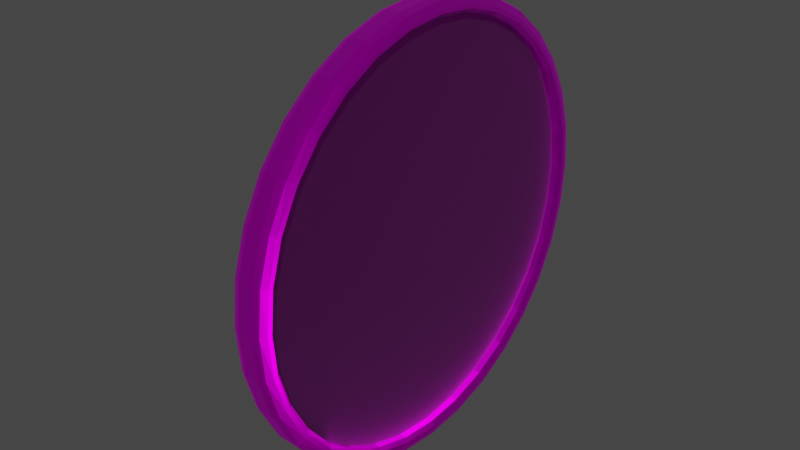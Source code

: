 # Source: shield.blend  (saved by Blender 4.0.36; exported with 4.5.12 LTS)
import bpy
from mathutils import Matrix  # noqa: F401  (used for matrix-valued properties, if any)

bpy.ops.wm.read_factory_settings(use_empty=True)
scene = bpy.context.scene
scene.name = 'Scene'

# ---- collections
col_collection = bpy.data.collections.new('Collection'); scene.collection.children.link(col_collection)

# ---- images (referenced by path relative to the original .blend; pixels are not part of the script)
import os
ASSET_DIR = os.environ.get("B2B_ASSET_DIR", "")  # directory of the original .blend (textures are referenced by path, not embedded)
HERE = os.path.dirname(os.path.abspath(__file__))  # packed textures are extracted next to this script under _unpacked/

def load_image(name, relpath, width, height, colorspace="sRGB"):
    """Load a texture the original file referenced (path relative to the .blend, or extracted next to this script)."""
    p = next((c for c in (os.path.join(HERE, relpath), os.path.join(ASSET_DIR, relpath)) if relpath and os.path.exists(c)), "")
    if p:
        img = bpy.data.images.load(p, check_existing=True)
        img.name = name
    else:  # same state as the original file: an image datablock whose file is absent (Cycles renders it pink)
        img = bpy.data.images.new(name, width, height)
        img.source = "FILE"
        img.filepath = "//" + (relpath or name)
    img.colorspace_settings.name = colorspace
    return img
img_weathered_planks_diff_2k_jpg = load_image('weathered_planks_diff_2k.jpg', 'textures/weathered_planks_diff_2k.jpg', 1024, 1024, 'sRGB')
img_weathered_planks_nor_gl_2k_jpg = load_image('weathered_planks_nor_gl_2k.jpg', 'textures/weathered_planks_nor_gl_2k.jpg', 1024, 1024, 'sRGB')
img_rusty_metal_sheet_nor_gl_2k_jpg = load_image('rusty_metal_sheet_nor_gl_2k.jpg', 'textures/rusty_metal_sheet_nor_gl_2k.jpg', 1024, 1024, 'sRGB')
img_rusty_metal_sheet_diff_2k_jpg = load_image('rusty_metal_sheet_diff_2k.jpg', 'textures/rusty_metal_sheet_diff_2k.jpg', 1024, 1024, 'sRGB')

# ---- materials (node trees are filled in below, after node groups)
mat_weathered_brown_planks = bpy.data.materials.new('weathered_brown_planks')
mat_weathered_brown_planks.displacement_method = 'DISPLACEMENT'
mat_metal = bpy.data.materials.new('Metal')
mat_metal.displacement_method = 'BOTH'

# ---- material node trees
mat_weathered_brown_planks.use_nodes = True; mat_weathered_brown_planks.node_tree.nodes.clear()
_N = mat_weathered_brown_planks.node_tree.nodes; _L = mat_weathered_brown_planks.node_tree.links
n0 = _N.new('ShaderNodeOutputMaterial'); n0.name = 'Material Output'; n0.location = (293, 211)
n1 = _N.new('ShaderNodeTexCoord'); n1.name = 'Texture Coordinate'; n1.location = (-762, 196)
n2 = _N.new('ShaderNodeMapping'); n2.name = 'Mapping'; n2.location = (-582, 196)
n3 = _N.new('ShaderNodeTexImage'); n3.name = 'Image Texture'; n3.location = (-388, 217)
n3.image = img_weathered_planks_diff_2k_jpg
n4 = _N.new('ShaderNodeBsdfPrincipled'); n4.name = 'Principled BSDF'; n4.location = (-16, 204)
n4.inputs[2].default_value = 0.8073
n4.inputs[3].default_value = 1.45
n5 = _N.new('ShaderNodeTexImage'); n5.name = 'Image Texture.001'; n5.location = (-415, -152)
n5.image = img_weathered_planks_nor_gl_2k_jpg
n6 = _N.new('ShaderNodeNormalMap'); n6.name = 'Normal Map'; n6.location = (-146, -156)
_L.new(n1.outputs[2], n2.inputs[0])
_L.new(n4.outputs[0], n0.inputs[0])
_L.new(n3.outputs[0], n4.inputs[0])
_L.new(n2.outputs[0], n3.inputs[0])
_L.new(n2.outputs[0], n5.inputs[0])
_L.new(n5.outputs[0], n6.inputs[1])
_L.new(n6.outputs[0], n4.inputs[5])
n0.is_active_output = True
mat_metal.use_nodes = True; mat_metal.node_tree.nodes.clear()
_N = mat_metal.node_tree.nodes; _L = mat_metal.node_tree.links
n0 = _N.new('ShaderNodeOutputMaterial'); n0.name = 'Material Output'; n0.location = (664, 285)
n1 = _N.new('ShaderNodeBsdfPrincipled'); n1.name = 'Principled BSDF'; n1.location = (353, 288)
n1.inputs[1].default_value = 1.0
n1.inputs[2].default_value = 0.5327
n1.inputs[3].default_value = 1.45
n2 = _N.new('ShaderNodeTexImage'); n2.name = 'Image Texture.001'; n2.location = (-187, -55)
n2.image = img_rusty_metal_sheet_nor_gl_2k_jpg
n3 = _N.new('ShaderNodeNormalMap'); n3.name = 'Normal Map'; n3.location = (151, 9)
n4 = _N.new('ShaderNodeTexImage'); n4.name = 'Image Texture'; n4.location = (-171, 307)
n4.image = img_rusty_metal_sheet_diff_2k_jpg
_L.new(n1.outputs[0], n0.inputs[0])
_L.new(n2.outputs[0], n3.inputs[1])
_L.new(n3.outputs[0], n1.inputs[5])
_L.new(n4.outputs[0], n1.inputs[0])
n0.is_active_output = True

# ---- world
world_world = bpy.data.worlds.new('World'); scene.world = world_world
world_world.use_nodes = True; world_world.node_tree.nodes.clear()
_N = world_world.node_tree.nodes; _L = world_world.node_tree.links
n0 = _N.new('ShaderNodeOutputWorld'); n0.name = 'World Output'; n0.location = (300, 300)
n1 = _N.new('ShaderNodeBackground'); n1.name = 'Background'; n1.location = (10, 300)
n1.inputs[0].default_value = (0.05088, 0.05088, 0.05088, 1.0)
_L.new(n1.outputs[0], n0.inputs[0])
n0.is_active_output = True
world_world.color = (0.05088, 0.05088, 0.05088)
world_world.use_sun_shadow = False
world_world.sun_shadow_jitter_overblur = 0.0

# ---- meshes
me_cylinder = bpy.data.meshes.new('Cylinder')
me_cylinder.from_pydata([(0.0, 0.3687, -0.01134), (0.07193, 0.3616, -0.01134), (0.07193, 0.3616, 0.01134), (0.0, 0.3687, 0.01134), (0.1411, 0.3406, -0.01134), (0.1411, 0.3406, 0.01134), (0.2048, 0.3066, -0.01134), (0.2048, 0.3066, 0.01134), (0.2607, 0.2607, -0.01134), (0.2607, 0.2607, 0.01134), (0.3066, 0.2048, -0.01134), (0.3066, 0.2048, 0.01134), (0.3406, 0.1411, -0.01134), (0.3406, 0.1411, 0.01134), (0.3616, 0.07193, -0.01134), (0.3616, 0.07193, 0.01134), (0.3687, 0.0, -0.01134), (0.3687, 0.0, 0.01134), (0.3616, -0.07193, -0.01134), (0.3616, -0.07193, 0.01134), (0.3406, -0.1411, -0.01134), (0.3406, -0.1411, 0.01134), (0.3066, -0.2048, -0.01134), (0.3066, -0.2048, 0.01134), (0.2607, -0.2607, -0.01134), (0.2607, -0.2607, 0.01134), (0.2048, -0.3066, -0.01134), (0.2048, -0.3066, 0.01134), (0.1411, -0.3406, -0.01134), (0.1411, -0.3406, 0.01134), (0.07193, -0.3616, -0.01134), (0.07193, -0.3616, 0.01134), (0.0, -0.3687, -0.01134), (0.0, -0.3687, 0.01134), (-0.07193, -0.3616, -0.01134), (-0.07193, -0.3616, 0.01134), (-0.1411, -0.3406, -0.01134), (-0.1411, -0.3406, 0.01134), (-0.2048, -0.3066, -0.01134), (-0.2048, -0.3066, 0.01134), (-0.2607, -0.2607, -0.01134), (-0.2607, -0.2607, 0.01134), (-0.3066, -0.2048, -0.01134), (-0.3066, -0.2048, 0.01134), (-0.3406, -0.1411, -0.01134), (-0.3406, -0.1411, 0.01134), (-0.3616, -0.07193, -0.01134), (-0.3616, -0.07193, 0.01134), (-0.3687, 0.0, -0.01134), (-0.3687, 0.0, 0.01134), (-0.3616, 0.07193, -0.01134), (-0.3616, 0.07193, 0.01134), (-0.3406, 0.1411, -0.01134), (-0.3406, 0.1411, 0.01134), (-0.3066, 0.2048, -0.01134), (-0.3066, 0.2048, 0.01134), (-0.2607, 0.2607, -0.01134), (-0.2607, 0.2607, 0.01134), (-0.2048, 0.3066, -0.01134), (-0.2048, 0.3066, 0.01134), (-0.1411, 0.3406, -0.01134), (-0.1411, 0.3406, 0.01134), (-0.07193, 0.3616, -0.01134), (-0.07193, 0.3616, 0.01134), (0.0, 0.3834, -0.03), (0.0, 0.4, -0.01351), (0.0, 0.3951, -0.02517), (0.07804, 0.3923, -0.01351), (0.0748, 0.3761, -0.03), (0.07709, 0.3876, -0.02517), (0.0748, 0.3761, 0.03), (0.07804, 0.3923, 0.01351), (0.07709, 0.3876, 0.02517), (0.0, 0.4, 0.01351), (0.0, 0.3834, 0.03), (0.0, 0.3951, 0.02517), (0.1531, 0.3696, -0.01351), (0.1467, 0.3542, -0.03), (0.1512, 0.3651, -0.02517), (0.1467, 0.3542, 0.03), (0.1531, 0.3696, 0.01351), (0.1512, 0.3651, 0.02517), (0.2222, 0.3326, -0.01351), (0.213, 0.3188, -0.03), (0.2195, 0.3286, -0.02517), (0.213, 0.3188, 0.03), (0.2222, 0.3326, 0.01351), (0.2195, 0.3286, 0.02517), (0.2828, 0.2828, -0.01351), (0.2711, 0.2711, -0.03), (0.2794, 0.2794, -0.02517), (0.2711, 0.2711, 0.03), (0.2828, 0.2828, 0.01351), (0.2794, 0.2794, 0.02517), (0.3326, 0.2222, -0.01351), (0.3188, 0.213, -0.03), (0.3286, 0.2195, -0.02517), (0.3188, 0.213, 0.03), (0.3326, 0.2222, 0.01351), (0.3286, 0.2195, 0.02517), (0.3696, 0.1531, -0.01351), (0.3542, 0.1467, -0.03), (0.3651, 0.1512, -0.02517), (0.3542, 0.1467, 0.03), (0.3696, 0.1531, 0.01351), (0.3651, 0.1512, 0.02517), (0.3923, 0.07804, -0.01351), (0.3761, 0.0748, -0.03), (0.3876, 0.07709, -0.02517), (0.3761, 0.0748, 0.03), (0.3923, 0.07804, 0.01351), (0.3876, 0.07709, 0.02517), (0.4, 0.0, -0.01351), (0.3834, 0.0, -0.03), (0.3951, 0.0, -0.02517), (0.3834, 0.0, 0.03), (0.4, 0.0, 0.01351), (0.3951, 0.0, 0.02517), (0.3923, -0.07804, -0.01351), (0.3761, -0.0748, -0.03), (0.3876, -0.07709, -0.02517), (0.3761, -0.0748, 0.03), (0.3923, -0.07804, 0.01351), (0.3876, -0.07709, 0.02517), (0.3696, -0.1531, -0.01351), (0.3542, -0.1467, -0.03), (0.3651, -0.1512, -0.02517), (0.3542, -0.1467, 0.03), (0.3696, -0.1531, 0.01351), (0.3651, -0.1512, 0.02517), (0.3326, -0.2222, -0.01351), (0.3188, -0.213, -0.03), (0.3286, -0.2195, -0.02517), (0.3188, -0.213, 0.03), (0.3326, -0.2222, 0.01351), (0.3286, -0.2195, 0.02517), (0.2828, -0.2828, -0.01351), (0.2711, -0.2711, -0.03), (0.2794, -0.2794, -0.02517), (0.2711, -0.2711, 0.03), (0.2828, -0.2828, 0.01351), (0.2794, -0.2794, 0.02517), (0.2222, -0.3326, -0.01351), (0.213, -0.3188, -0.03), (0.2195, -0.3286, -0.02517), (0.213, -0.3188, 0.03), (0.2222, -0.3326, 0.01351), (0.2195, -0.3286, 0.02517), (0.1531, -0.3696, -0.01351), (0.1467, -0.3542, -0.03), (0.1512, -0.3651, -0.02517), (0.1467, -0.3542, 0.03), (0.1531, -0.3696, 0.01351), (0.1512, -0.3651, 0.02517), (0.07804, -0.3923, -0.01351), (0.0748, -0.3761, -0.03), (0.07709, -0.3876, -0.02517), (0.0748, -0.3761, 0.03), (0.07804, -0.3923, 0.01351), (0.07709, -0.3876, 0.02517), (0.0, -0.4, -0.01351), (0.0, -0.3834, -0.03), (0.0, -0.3951, -0.02517), (0.0, -0.3834, 0.03), (0.0, -0.4, 0.01351), (0.0, -0.3951, 0.02517), (-0.07804, -0.3923, -0.01351), (-0.0748, -0.3761, -0.03), (-0.07709, -0.3876, -0.02517), (-0.0748, -0.3761, 0.03), (-0.07804, -0.3923, 0.01351), (-0.07709, -0.3876, 0.02517), (-0.1531, -0.3696, -0.01351), (-0.1467, -0.3542, -0.03), (-0.1512, -0.3651, -0.02517), (-0.1467, -0.3542, 0.03), (-0.1531, -0.3696, 0.01351), (-0.1512, -0.3651, 0.02517), (-0.2222, -0.3326, -0.01351), (-0.213, -0.3188, -0.03), (-0.2195, -0.3286, -0.02517), (-0.213, -0.3188, 0.03), (-0.2222, -0.3326, 0.01351), (-0.2195, -0.3286, 0.02517), (-0.2828, -0.2828, -0.01351), (-0.2711, -0.2711, -0.03), (-0.2794, -0.2794, -0.02517), (-0.2711, -0.2711, 0.03), (-0.2828, -0.2828, 0.01351), (-0.2794, -0.2794, 0.02517), (-0.3326, -0.2222, -0.01351), (-0.3188, -0.213, -0.03), (-0.3286, -0.2195, -0.02517), (-0.3188, -0.213, 0.03), (-0.3326, -0.2222, 0.01351), (-0.3286, -0.2195, 0.02517), (-0.3696, -0.1531, -0.01351), (-0.3542, -0.1467, -0.03), (-0.3651, -0.1512, -0.02517), (-0.3542, -0.1467, 0.03), (-0.3696, -0.1531, 0.01351), (-0.3651, -0.1512, 0.02517), (-0.3923, -0.07804, -0.01351), (-0.3761, -0.0748, -0.03), (-0.3876, -0.07709, -0.02517), (-0.3761, -0.0748, 0.03), (-0.3923, -0.07804, 0.01351), (-0.3876, -0.07709, 0.02517), (-0.4, 0.0, -0.01351), (-0.3834, 0.0, -0.03), (-0.3951, 0.0, -0.02517), (-0.3834, 0.0, 0.03), (-0.4, 0.0, 0.01351), (-0.3951, 0.0, 0.02517), (-0.3923, 0.07804, -0.01351), (-0.3761, 0.0748, -0.03), (-0.3876, 0.07709, -0.02517), (-0.3761, 0.0748, 0.03), (-0.3923, 0.07804, 0.01351), (-0.3876, 0.07709, 0.02517), (-0.3696, 0.1531, -0.01351), (-0.3542, 0.1467, -0.03), (-0.3651, 0.1512, -0.02517), (-0.3542, 0.1467, 0.03), (-0.3696, 0.1531, 0.01351), (-0.3651, 0.1512, 0.02517), (-0.3326, 0.2222, -0.01351), (-0.3188, 0.213, -0.03), (-0.3286, 0.2195, -0.02517), (-0.3188, 0.213, 0.03), (-0.3326, 0.2222, 0.01351), (-0.3286, 0.2195, 0.02517), (-0.2828, 0.2828, -0.01351), (-0.2711, 0.2711, -0.03), (-0.2794, 0.2794, -0.02517), (-0.2711, 0.2711, 0.03), (-0.2828, 0.2828, 0.01351), (-0.2794, 0.2794, 0.02517), (-0.2222, 0.3326, -0.01351), (-0.213, 0.3188, -0.03), (-0.2195, 0.3286, -0.02517), (-0.213, 0.3188, 0.03), (-0.2222, 0.3326, 0.01351), (-0.2195, 0.3286, 0.02517), (-0.1531, 0.3696, -0.01351), (-0.1467, 0.3542, -0.03), (-0.1512, 0.3651, -0.02517), (-0.1467, 0.3542, 0.03), (-0.1531, 0.3696, 0.01351), (-0.1512, 0.3651, 0.02517), (-0.07804, 0.3923, -0.01351), (-0.0748, 0.3761, -0.03), (-0.07709, 0.3876, -0.02517), (-0.0748, 0.3761, 0.03), (-0.07804, 0.3923, 0.01351), (-0.07709, 0.3876, 0.02517), (0.0, 0.3687, -0.02315), (0.0, 0.3756, -0.03), (0.0, 0.3756, 0.03), (0.0, 0.3687, 0.02315), (0.07327, 0.3684, -0.03), (0.07193, 0.3616, -0.02315), (0.07193, 0.3616, 0.02315), (0.07327, 0.3684, 0.03), (0.1437, 0.347, -0.03), (0.1411, 0.3406, -0.02315), (0.1411, 0.3406, 0.02315), (0.1437, 0.347, 0.03), (0.2087, 0.3123, -0.03), (0.2048, 0.3066, -0.02315), (0.2048, 0.3066, 0.02315), (0.2087, 0.3123, 0.03), (0.2656, 0.2656, -0.03), (0.2607, 0.2607, -0.02315), (0.2607, 0.2607, 0.02315), (0.2656, 0.2656, 0.03), (0.3123, 0.2087, -0.03), (0.3066, 0.2048, -0.02315), (0.3066, 0.2048, 0.02315), (0.3123, 0.2087, 0.03), (0.347, 0.1437, -0.03), (0.3406, 0.1411, -0.02315), (0.3406, 0.1411, 0.02315), (0.347, 0.1437, 0.03), (0.3684, 0.07327, -0.03), (0.3616, 0.07193, -0.02315), (0.3616, 0.07193, 0.02315), (0.3684, 0.07327, 0.03), (0.3756, 0.0, -0.03), (0.3687, 0.0, -0.02315), (0.3687, 0.0, 0.02315), (0.3756, 0.0, 0.03), (0.3684, -0.07327, -0.03), (0.3616, -0.07193, -0.02315), (0.3616, -0.07193, 0.02315), (0.3684, -0.07327, 0.03), (0.347, -0.1437, -0.03), (0.3406, -0.1411, -0.02315), (0.3406, -0.1411, 0.02315), (0.347, -0.1437, 0.03), (0.3123, -0.2087, -0.03), (0.3066, -0.2048, -0.02315), (0.3066, -0.2048, 0.02315), (0.3123, -0.2087, 0.03), (0.2656, -0.2656, -0.03), (0.2607, -0.2607, -0.02315), (0.2607, -0.2607, 0.02315), (0.2656, -0.2656, 0.03), (0.2087, -0.3123, -0.03), (0.2048, -0.3066, -0.02315), (0.2048, -0.3066, 0.02315), (0.2087, -0.3123, 0.03), (0.1437, -0.347, -0.03), (0.1411, -0.3406, -0.02315), (0.1411, -0.3406, 0.02315), (0.1437, -0.347, 0.03), (0.07327, -0.3684, -0.03), (0.07193, -0.3616, -0.02315), (0.07193, -0.3616, 0.02315), (0.07327, -0.3684, 0.03), (0.0, -0.3756, -0.03), (0.0, -0.3687, -0.02315), (0.0, -0.3687, 0.02315), (0.0, -0.3756, 0.03), (-0.07327, -0.3684, -0.03), (-0.07193, -0.3616, -0.02315), (-0.07193, -0.3616, 0.02315), (-0.07327, -0.3684, 0.03), (-0.1437, -0.347, -0.03), (-0.1411, -0.3406, -0.02315), (-0.1411, -0.3406, 0.02315), (-0.1437, -0.347, 0.03), (-0.2087, -0.3123, -0.03), (-0.2048, -0.3066, -0.02315), (-0.2048, -0.3066, 0.02315), (-0.2087, -0.3123, 0.03), (-0.2656, -0.2656, -0.03), (-0.2607, -0.2607, -0.02315), (-0.2607, -0.2607, 0.02315), (-0.2656, -0.2656, 0.03), (-0.3123, -0.2087, -0.03), (-0.3066, -0.2048, -0.02315), (-0.3066, -0.2048, 0.02315), (-0.3123, -0.2087, 0.03), (-0.347, -0.1437, -0.03), (-0.3406, -0.1411, -0.02315), (-0.3406, -0.1411, 0.02315), (-0.347, -0.1437, 0.03), (-0.3684, -0.07327, -0.03), (-0.3616, -0.07193, -0.02315), (-0.3616, -0.07193, 0.02315), (-0.3684, -0.07327, 0.03), (-0.3756, 0.0, -0.03), (-0.3687, 0.0, -0.02315), (-0.3687, 0.0, 0.02315), (-0.3756, 0.0, 0.03), (-0.3684, 0.07327, -0.03), (-0.3616, 0.07193, -0.02315), (-0.3616, 0.07193, 0.02315), (-0.3684, 0.07327, 0.03), (-0.347, 0.1437, -0.03), (-0.3406, 0.1411, -0.02315), (-0.3406, 0.1411, 0.02315), (-0.347, 0.1437, 0.03), (-0.3123, 0.2087, -0.03), (-0.3066, 0.2048, -0.02315), (-0.3066, 0.2048, 0.02315), (-0.3123, 0.2087, 0.03), (-0.2656, 0.2656, -0.03), (-0.2607, 0.2607, -0.02315), (-0.2607, 0.2607, 0.02315), (-0.2656, 0.2656, 0.03), (-0.2087, 0.3123, -0.03), (-0.2048, 0.3066, -0.02315), (-0.2048, 0.3066, 0.02315), (-0.2087, 0.3123, 0.03), (-0.1437, 0.347, -0.03), (-0.1411, 0.3406, -0.02315), (-0.1411, 0.3406, 0.02315), (-0.1437, 0.347, 0.03), (-0.07327, 0.3684, -0.03), (-0.07193, 0.3616, -0.02315), (-0.07193, 0.3616, 0.02315), (-0.07327, 0.3684, 0.03)], [], [(250, 254, 73, 65), (266, 262, 2, 5), (270, 266, 5, 7), (274, 270, 7, 9), (278, 274, 9, 11), (282, 278, 11, 13), (286, 282, 13, 15), (290, 286, 15, 17), (294, 290, 17, 19), (298, 294, 19, 21), (302, 298, 21, 23), (306, 302, 23, 25), (310, 306, 25, 27), (314, 310, 27, 29), (318, 314, 29, 31), (322, 318, 31, 33), (326, 322, 33, 35), (330, 326, 35, 37), (334, 330, 37, 39), (338, 334, 39, 41), (342, 338, 41, 43), (346, 342, 43, 45), (350, 346, 45, 47), (354, 350, 47, 49), (358, 354, 49, 51), (362, 358, 51, 53), (366, 362, 53, 55), (370, 366, 55, 57), (374, 370, 57, 59), (378, 374, 59, 61), (296, 292, 119, 125), (382, 378, 61, 63), (381, 256, 0, 62), (348, 344, 197, 203), (65, 73, 71, 67), (265, 269, 6, 4), (259, 382, 63, 3), (258, 263, 70, 74), (269, 273, 8, 6), (82, 86, 92, 88), (273, 277, 10, 8), (88, 92, 98, 94), (277, 281, 12, 10), (94, 98, 104, 100), (281, 285, 14, 12), (100, 104, 110, 106), (285, 289, 16, 14), (106, 110, 116, 112), (289, 293, 18, 16), (112, 116, 122, 118), (293, 297, 20, 18), (118, 122, 128, 124), (297, 301, 22, 20), (124, 128, 134, 130), (301, 305, 24, 22), (130, 134, 140, 136), (305, 309, 26, 24), (136, 140, 146, 142), (309, 313, 28, 26), (142, 146, 152, 148), (313, 317, 30, 28), (148, 152, 158, 154), (317, 321, 32, 30), (154, 158, 164, 160), (321, 325, 34, 32), (160, 164, 170, 166), (325, 329, 36, 34), (166, 170, 176, 172), (329, 333, 38, 36), (172, 176, 182, 178), (333, 337, 40, 38), (178, 182, 188, 184), (337, 341, 42, 40), (184, 188, 194, 190), (341, 345, 44, 42), (190, 194, 200, 196), (345, 349, 46, 44), (196, 200, 206, 202), (349, 353, 48, 46), (202, 206, 212, 208), (353, 357, 50, 48), (208, 212, 218, 214), (357, 361, 52, 50), (214, 218, 224, 220), (361, 365, 54, 52), (220, 224, 230, 226), (365, 369, 56, 54), (226, 230, 236, 232), (369, 373, 58, 56), (232, 236, 242, 238), (373, 377, 60, 58), (238, 242, 248, 244), (377, 381, 62, 60), (244, 248, 254, 250), (67, 71, 80, 76), (76, 80, 86, 82), (2, 3, 63, 61, 59, 57, 55, 53, 51, 49, 47, 45, 43, 41, 39, 37, 35, 33, 31, 29, 27, 25, 23, 21, 19, 17, 15, 13, 11, 9, 7, 5), (0, 1, 4, 6, 8, 10, 12, 14, 16, 18, 20, 22, 24, 26, 28, 30, 32, 34, 36, 38, 40, 42, 44, 46, 48, 50, 52, 54, 56, 58, 60, 62), (347, 351, 205, 199), (295, 299, 127, 121), (352, 348, 203, 209), (300, 296, 125, 131), (351, 355, 211, 205), (299, 303, 133, 127), (356, 352, 209, 215), (304, 300, 131, 137), (355, 359, 217, 211), (303, 307, 139, 133), (360, 356, 215, 221), (308, 304, 137, 143), (359, 363, 223, 217), (307, 311, 145, 139), (364, 360, 221, 227), (312, 308, 143, 149), (257, 380, 251, 64), (363, 367, 229, 223), (311, 315, 151, 145), (383, 258, 74, 253), (368, 364, 227, 233), (316, 312, 149, 155), (264, 260, 68, 77), (367, 371, 235, 229), (315, 319, 157, 151), (263, 267, 79, 70), (372, 368, 233, 239), (320, 316, 155, 161), (268, 264, 77, 83), (371, 375, 241, 235), (319, 323, 163, 157), (267, 271, 85, 79), (376, 372, 239, 245), (324, 320, 161, 167), (272, 268, 83, 89), (375, 379, 247, 241), (323, 327, 169, 163), (271, 275, 91, 85), (380, 376, 245, 251), (328, 324, 167, 173), (276, 272, 89, 95), (379, 383, 253, 247), (327, 331, 175, 169), (275, 279, 97, 91), (262, 259, 3, 2), (332, 328, 173, 179), (280, 276, 95, 101), (261, 265, 4, 1), (331, 335, 181, 175), (279, 283, 103, 97), (336, 332, 179, 185), (284, 280, 101, 107), (335, 339, 187, 181), (283, 287, 109, 103), (340, 336, 185, 191), (288, 284, 107, 113), (339, 343, 193, 187), (287, 291, 115, 109), (344, 340, 191, 197), (292, 288, 113, 119), (343, 347, 199, 193), (291, 295, 121, 115), (65, 67, 69, 66), (66, 69, 68, 64), (71, 73, 75, 72), (72, 75, 74, 70), (67, 76, 78, 69), (69, 78, 77, 68), (80, 71, 72, 81), (81, 72, 70, 79), (76, 82, 84, 78), (78, 84, 83, 77), (86, 80, 81, 87), (87, 81, 79, 85), (82, 88, 90, 84), (84, 90, 89, 83), (92, 86, 87, 93), (93, 87, 85, 91), (88, 94, 96, 90), (90, 96, 95, 89), (98, 92, 93, 99), (99, 93, 91, 97), (94, 100, 102, 96), (96, 102, 101, 95), (104, 98, 99, 105), (105, 99, 97, 103), (100, 106, 108, 102), (102, 108, 107, 101), (110, 104, 105, 111), (111, 105, 103, 109), (106, 112, 114, 108), (108, 114, 113, 107), (116, 110, 111, 117), (117, 111, 109, 115), (112, 118, 120, 114), (114, 120, 119, 113), (122, 116, 117, 123), (123, 117, 115, 121), (118, 124, 126, 120), (120, 126, 125, 119), (128, 122, 123, 129), (129, 123, 121, 127), (124, 130, 132, 126), (126, 132, 131, 125), (134, 128, 129, 135), (135, 129, 127, 133), (130, 136, 138, 132), (132, 138, 137, 131), (140, 134, 135, 141), (141, 135, 133, 139), (136, 142, 144, 138), (138, 144, 143, 137), (146, 140, 141, 147), (147, 141, 139, 145), (142, 148, 150, 144), (144, 150, 149, 143), (152, 146, 147, 153), (153, 147, 145, 151), (148, 154, 156, 150), (150, 156, 155, 149), (158, 152, 153, 159), (159, 153, 151, 157), (154, 160, 162, 156), (156, 162, 161, 155), (164, 158, 159, 165), (165, 159, 157, 163), (160, 166, 168, 162), (162, 168, 167, 161), (170, 164, 165, 171), (171, 165, 163, 169), (166, 172, 174, 168), (168, 174, 173, 167), (176, 170, 171, 177), (177, 171, 169, 175), (172, 178, 180, 174), (174, 180, 179, 173), (182, 176, 177, 183), (183, 177, 175, 181), (178, 184, 186, 180), (180, 186, 185, 179), (188, 182, 183, 189), (189, 183, 181, 187), (184, 190, 192, 186), (186, 192, 191, 185), (194, 188, 189, 195), (195, 189, 187, 193), (190, 196, 198, 192), (192, 198, 197, 191), (200, 194, 195, 201), (201, 195, 193, 199), (196, 202, 204, 198), (198, 204, 203, 197), (206, 200, 201, 207), (207, 201, 199, 205), (202, 208, 210, 204), (204, 210, 209, 203), (212, 206, 207, 213), (213, 207, 205, 211), (208, 214, 216, 210), (210, 216, 215, 209), (218, 212, 213, 219), (219, 213, 211, 217), (214, 220, 222, 216), (216, 222, 221, 215), (224, 218, 219, 225), (225, 219, 217, 223), (220, 226, 228, 222), (222, 228, 227, 221), (230, 224, 225, 231), (231, 225, 223, 229), (226, 232, 234, 228), (228, 234, 233, 227), (236, 230, 231, 237), (237, 231, 229, 235), (232, 238, 240, 234), (234, 240, 239, 233), (242, 236, 237, 243), (243, 237, 235, 241), (238, 244, 246, 240), (240, 246, 245, 239), (248, 242, 243, 249), (249, 243, 241, 247), (244, 250, 252, 246), (246, 252, 251, 245), (254, 248, 249, 255), (255, 249, 247, 253), (250, 65, 66, 252), (252, 66, 64, 251), (73, 254, 255, 75), (75, 255, 253, 74), (256, 261, 1, 0), (257, 260, 261, 256), (263, 258, 259, 262), (260, 264, 265, 261), (267, 263, 262, 266), (264, 268, 269, 265), (271, 267, 266, 270), (268, 272, 273, 269), (275, 271, 270, 274), (272, 276, 277, 273), (279, 275, 274, 278), (276, 280, 281, 277), (283, 279, 278, 282), (280, 284, 285, 281), (287, 283, 282, 286), (284, 288, 289, 285), (291, 287, 286, 290), (288, 292, 293, 289), (295, 291, 290, 294), (292, 296, 297, 293), (299, 295, 294, 298), (296, 300, 301, 297), (303, 299, 298, 302), (300, 304, 305, 301), (307, 303, 302, 306), (304, 308, 309, 305), (311, 307, 306, 310), (308, 312, 313, 309), (315, 311, 310, 314), (312, 316, 317, 313), (319, 315, 314, 318), (316, 320, 321, 317), (323, 319, 318, 322), (320, 324, 325, 321), (327, 323, 322, 326), (324, 328, 329, 325), (331, 327, 326, 330), (328, 332, 333, 329), (335, 331, 330, 334), (332, 336, 337, 333), (339, 335, 334, 338), (336, 340, 341, 337), (343, 339, 338, 342), (340, 344, 345, 341), (347, 343, 342, 346), (344, 348, 349, 345), (351, 347, 346, 350), (348, 352, 353, 349), (355, 351, 350, 354), (352, 356, 357, 353), (359, 355, 354, 358), (356, 360, 361, 357), (363, 359, 358, 362), (360, 364, 365, 361), (367, 363, 362, 366), (364, 368, 369, 365), (371, 367, 366, 370), (368, 372, 373, 369), (375, 371, 370, 374), (372, 376, 377, 373), (379, 375, 374, 378), (376, 380, 381, 377), (383, 379, 378, 382), (380, 257, 256, 381), (258, 383, 382, 259), (260, 257, 64, 68)])
me_cylinder.polygons.foreach_set('material_index', [1, 1, 1, 1, 1, 1, 1, 1, 1, 1, 1, 1, 1, 1, 1, 1, 1, 1, 1, 1, 1, 1, 1, 1, 1, 1, 1, 1, 1, 1, 1, 1, 1, 1, 1, 1, 1, 1, 1, 1, 1, 1, 1, 1, 1, 1, 1, 1, 1, 1, 1, 1, 1, 1, 1, 1, 1, 1, 1, 1, 1, 1, 1, 1, 1, 1, 1, 1, 1, 1, 1, 1, 1, 1, 1, 1, 1, 1, 1, 1, 1, 1, 1, 1, 1, 1, 1, 1, 1, 1, 1, 1, 1, 1, 1, 1, 0, 0, 1, 1, 1, 1, 1, 1, 1, 1, 1, 1, 1, 1, 1, 1, 1, 1, 1, 1, 1, 1, 1, 1, 1, 1, 1, 1, 1, 1, 1, 1, 1, 1, 1, 1, 1, 1, 1, 1, 1, 1, 1, 1, 1, 1, 1, 1, 1, 1, 1, 1, 1, 1, 1, 1, 1, 1, 1, 1, 1, 1, 1, 1, 1, 1, 1, 1, 1, 1, 1, 1, 1, 1, 1, 1, 1, 1, 1, 1, 1, 1, 1, 1, 1, 1, 1, 1, 1, 1, 1, 1, 1, 1, 1, 1, 1, 1, 1, 1, 1, 1, 1, 1, 1, 1, 1, 1, 1, 1, 1, 1, 1, 1, 1, 1, 1, 1, 1, 1, 1, 1, 1, 1, 1, 1, 1, 1, 1, 1, 1, 1, 1, 1, 1, 1, 1, 1, 1, 1, 1, 1, 1, 1, 1, 1, 1, 1, 1, 1, 1, 1, 1, 1, 1, 1, 1, 1, 1, 1, 1, 1, 1, 1, 1, 1, 1, 1, 1, 1, 1, 1, 1, 1, 1, 1, 1, 1, 1, 1, 1, 1, 1, 1, 1, 1, 1, 1, 1, 1, 1, 1, 1, 1, 1, 1, 1, 1, 1, 1, 1, 1, 1, 1, 1, 1, 1, 1, 1, 1, 1, 1, 1, 1, 1, 1, 1, 1, 1, 1, 1, 1, 1, 1, 1, 1, 1, 1, 1, 1, 1, 1, 1, 1, 1, 1, 1, 1, 1, 1, 1, 1, 1, 1, 1, 1, 1, 1, 1, 1, 1, 1, 1, 1, 1, 1, 1, 1])
_uv = me_cylinder.uv_layers.new(name='UVMap')
_uv.uv.foreach_set('vector', [0.03483, 0.2824, 0.02404, 0.2823, 0.02407, 0.2512, 0.03486, 0.2513, 0.006479, 0.1892, 0.006533, 0.2202, 0.001509, 0.2202, 0.00145, 0.1892, 0.006308, 0.158, 0.006479, 0.1892, 0.00145, 0.1892, 0.001255, 0.158, 0.006166, 0.1267, 0.006308, 0.158, 0.001255, 0.158, 0.001098, 0.1267, 0.006245, 0.0954, 0.006166, 0.1267, 0.001098, 0.1267, 0.001186, 0.09537, 0.006316, 0.0642, 0.006245, 0.0954, 0.001186, 0.09537, 0.001284, 0.06419, 0.006273, 0.03312, 0.006316, 0.0642, 0.001284, 0.06419, 0.001254, 0.03321, 0.005029, 0.002174, 0.006273, 0.03312, 0.001254, 0.03321, 8.483e-05, 0.002371, 0.006291, 0.9669, 0.005158, 0.998, 8.488e-05, 0.9978, 0.001204, 0.9668, 0.006409, 0.9357, 0.006291, 0.9669, 0.001204, 0.9668, 0.001372, 0.9357, 0.006411, 0.9046, 0.006409, 0.9357, 0.001372, 0.9357, 0.001362, 0.9046, 0.006374, 0.8733, 0.006411, 0.9046, 0.001362, 0.9046, 0.001315, 0.8733, 0.006326, 0.8421, 0.006374, 0.8733, 0.001315, 0.8733, 0.001277, 0.8421, 0.006412, 0.8109, 0.006326, 0.8421, 0.001277, 0.8421, 0.001377, 0.8109, 0.006386, 0.7799, 0.006412, 0.8109, 0.001377, 0.8109, 0.001357, 0.7799, 0.00641, 0.7488, 0.006386, 0.7799, 0.001357, 0.7799, 0.001383, 0.7488, 0.006512, 0.7177, 0.00641, 0.7488, 0.001383, 0.7488, 0.00149, 0.7177, 0.006458, 0.6867, 0.006512, 0.7177, 0.00149, 0.7177, 0.00143, 0.6867, 0.006288, 0.6556, 0.006458, 0.6867, 0.00143, 0.6867, 0.001235, 0.6556, 0.006146, 0.6243, 0.006288, 0.6556, 0.001235, 0.6556, 0.00108, 0.6243, 0.006235, 0.593, 0.006146, 0.6243, 0.00108, 0.6243, 0.001179, 0.593, 0.006356, 0.5618, 0.006235, 0.593, 0.001179, 0.593, 0.00133, 0.5618, 0.006581, 0.5309, 0.006356, 0.5618, 0.00133, 0.5618, 0.00158, 0.5309, 0.006616, 0.5, 0.006581, 0.5309, 0.00158, 0.5309, 0.001624, 0.5, 0.006574, 0.4692, 0.006616, 0.5, 0.001624, 0.5, 0.001569, 0.4692, 0.006487, 0.4382, 0.006574, 0.4692, 0.001569, 0.4692, 0.001461, 0.4382, 0.006444, 0.4071, 0.006487, 0.4382, 0.001461, 0.4382, 0.001395, 0.4071, 0.006397, 0.3758, 0.006444, 0.4071, 0.001395, 0.4071, 0.001337, 0.3758, 0.006347, 0.3446, 0.006397, 0.3758, 0.001337, 0.3758, 0.001297, 0.3445, 0.006433, 0.3134, 0.006347, 0.3446, 0.001297, 0.3445, 0.001396, 0.3134, 0.04846, 0.9358, 0.04852, 0.967, 0.04525, 0.9671, 0.04519, 0.9358, 0.006407, 0.2823, 0.006433, 0.3134, 0.001396, 0.3134, 0.001376, 0.2823, 0.0524, 0.2824, 0.0525, 0.2513, 0.05753, 0.2513, 0.05742, 0.2824, 0.04828, 0.531, 0.0483, 0.562, 0.04508, 0.562, 0.04503, 0.531, 0.03486, 0.2513, 0.02407, 0.2512, 0.0241, 0.2202, 0.03489, 0.2202, 0.0525, 0.1892, 0.05258, 0.158, 0.05764, 0.158, 0.05754, 0.1892, 0.006431, 0.2512, 0.006407, 0.2823, 0.001376, 0.2823, 0.001402, 0.2512, 0.0105, 0.2512, 0.01056, 0.2202, 0.01382, 0.2202, 0.01379, 0.2512, 0.05258, 0.158, 0.05254, 0.1267, 0.0576, 0.1267, 0.05764, 0.158, 0.03484, 0.158, 0.02401, 0.158, 0.02399, 0.1267, 0.03483, 0.1267, 0.05254, 0.1267, 0.0525, 0.09547, 0.05755, 0.09547, 0.0576, 0.1267, 0.03483, 0.1267, 0.02399, 0.1267, 0.02396, 0.09543, 0.0348, 0.09548, 0.0525, 0.09547, 0.0525, 0.06429, 0.05754, 0.06432, 0.05755, 0.09547, 0.0348, 0.09548, 0.02396, 0.09543, 0.02402, 0.06419, 0.03481, 0.06426, 0.0525, 0.06429, 0.05262, 0.03313, 0.05771, 0.03325, 0.05754, 0.06432, 0.03481, 0.06426, 0.02402, 0.06419, 0.02396, 0.03281, 0.03482, 0.03287, 0.05262, 0.03313, 0.05375, 0.002003, 0.05883, 0.002186, 0.05771, 0.03325, 0.03482, 0.03287, 0.02396, 0.03281, 0.02333, 0.000199, 0.0354, 8.483e-05, 0.05386, 0.9978, 0.05262, 0.9669, 0.05763, 0.9668, 0.0588, 0.9976, 0.03557, 0.9998, 0.0235, 0.9999, 0.02408, 0.9671, 0.03493, 0.9672, 0.05262, 0.9669, 0.05257, 0.9358, 0.0576, 0.9358, 0.05763, 0.9668, 0.03493, 0.9672, 0.02408, 0.9671, 0.02409, 0.9358, 0.03487, 0.9358, 0.05257, 0.9358, 0.05265, 0.9046, 0.0577, 0.9047, 0.0576, 0.9358, 0.03487, 0.9358, 0.02409, 0.9358, 0.0241, 0.9046, 0.03494, 0.9046, 0.05265, 0.9046, 0.05273, 0.8733, 0.05779, 0.8733, 0.0577, 0.9047, 0.03494, 0.9046, 0.0241, 0.9046, 0.02408, 0.8733, 0.03491, 0.8734, 0.05273, 0.8733, 0.05258, 0.842, 0.05763, 0.842, 0.05779, 0.8733, 0.03491, 0.8734, 0.02408, 0.8733, 0.02406, 0.8421, 0.03489, 0.8421, 0.05258, 0.842, 0.05241, 0.8109, 0.05744, 0.8109, 0.05763, 0.842, 0.03489, 0.8421, 0.02406, 0.8421, 0.024, 0.8109, 0.03482, 0.811, 0.05241, 0.8109, 0.05236, 0.7799, 0.05738, 0.7799, 0.05744, 0.8109, 0.03482, 0.811, 0.024, 0.8109, 0.02401, 0.7799, 0.0348, 0.7799, 0.05236, 0.7799, 0.05246, 0.7489, 0.05749, 0.7489, 0.05738, 0.7799, 0.0348, 0.7799, 0.02401, 0.7799, 0.02404, 0.7488, 0.03483, 0.7489, 0.05246, 0.7489, 0.05249, 0.7178, 0.05752, 0.7178, 0.05749, 0.7489, 0.03483, 0.7489, 0.02404, 0.7488, 0.02407, 0.7177, 0.03486, 0.7178, 0.05249, 0.7178, 0.05246, 0.6867, 0.0575, 0.6867, 0.05752, 0.7178, 0.03486, 0.7178, 0.02407, 0.7177, 0.02405, 0.6867, 0.03488, 0.6867, 0.05246, 0.6867, 0.05255, 0.6556, 0.0576, 0.6556, 0.0575, 0.6867, 0.03488, 0.6867, 0.02405, 0.6867, 0.02398, 0.6556, 0.03481, 0.6556, 0.05255, 0.6556, 0.0525, 0.6243, 0.05756, 0.6243, 0.0576, 0.6556, 0.03481, 0.6556, 0.02398, 0.6556, 0.02396, 0.6243, 0.0348, 0.6243, 0.0525, 0.6243, 0.05245, 0.5931, 0.0575, 0.5931, 0.05756, 0.6243, 0.0348, 0.6243, 0.02396, 0.6243, 0.02393, 0.593, 0.03477, 0.5931, 0.05245, 0.5931, 0.05241, 0.5619, 0.05744, 0.5619, 0.0575, 0.5931, 0.03477, 0.5931, 0.02393, 0.593, 0.024, 0.5619, 0.03479, 0.562, 0.05241, 0.5619, 0.05233, 0.531, 0.05733, 0.531, 0.05744, 0.5619, 0.03479, 0.562, 0.024, 0.5619, 0.02402, 0.5309, 0.03479, 0.531, 0.05233, 0.531, 0.05228, 0.5001, 0.05728, 0.5001, 0.05733, 0.531, 0.03479, 0.531, 0.02402, 0.5309, 0.02409, 0.5001, 0.03481, 0.5001, 0.05228, 0.5001, 0.05232, 0.4693, 0.05732, 0.4693, 0.05728, 0.5001, 0.03481, 0.5001, 0.02409, 0.5001, 0.02411, 0.4692, 0.03488, 0.4692, 0.05232, 0.4693, 0.05255, 0.4383, 0.05757, 0.4383, 0.05732, 0.4693, 0.03488, 0.4692, 0.02411, 0.4692, 0.02411, 0.4382, 0.0349, 0.4382, 0.05255, 0.4383, 0.05267, 0.4071, 0.05773, 0.4072, 0.05757, 0.4383, 0.0349, 0.4382, 0.02411, 0.4382, 0.02413, 0.407, 0.03497, 0.4071, 0.05267, 0.4071, 0.05276, 0.3758, 0.05783, 0.3758, 0.05773, 0.4072, 0.03497, 0.4071, 0.02413, 0.407, 0.0241, 0.3758, 0.03494, 0.3758, 0.05276, 0.3758, 0.05262, 0.3445, 0.05767, 0.3445, 0.05783, 0.3758, 0.03494, 0.3758, 0.0241, 0.3758, 0.02409, 0.3446, 0.03492, 0.3446, 0.05262, 0.3445, 0.05245, 0.3134, 0.05748, 0.3134, 0.05767, 0.3445, 0.03492, 0.3446, 0.02409, 0.3446, 0.02402, 0.3134, 0.03485, 0.3134, 0.05245, 0.3134, 0.0524, 0.2824, 0.05742, 0.2824, 0.05748, 0.3134, 0.03485, 0.3134, 0.02402, 0.3134, 0.02404, 0.2823, 0.03483, 0.2824, 0.03489, 0.2202, 0.0241, 0.2202, 0.02408, 0.1891, 0.03491, 0.1892, 0.03491, 0.1892, 0.02408, 0.1891, 0.02401, 0.158, 0.03484, 0.158, 0.8307, 0.5278, 0.8356, 0.5817, 0.8298, 0.6355, 0.8137, 0.6872, 0.7878, 0.7347, 0.7531, 0.7762, 0.711, 0.8102, 0.6631, 0.8353, 0.6111, 0.8506, 0.5572, 0.8555, 0.5034, 0.8497, 0.4518, 0.8336, 0.4043, 0.8077, 0.3627, 0.773, 0.3288, 0.7309, 0.3036, 0.6829, 0.2884, 0.631, 0.2835, 0.5771, 0.2893, 0.5233, 0.3054, 0.4717, 0.3313, 0.4241, 0.366, 0.3826, 0.4081, 0.3486, 0.456, 0.3235, 0.508, 0.3082, 0.5619, 0.3034, 0.6157, 0.3091, 0.6673, 0.3253, 0.7148, 0.3512, 0.7564, 0.3859, 0.7903, 0.428, 0.8155, 0.4759, 0.8338, 0.5806, 0.8281, 0.6345, 0.8121, 0.6861, 0.7862, 0.7337, 0.7516, 0.7753, 0.7095, 0.8093, 0.6616, 0.8344, 0.6097, 0.8498, 0.5558, 0.8547, 0.502, 0.849, 0.4503, 0.8329, 0.4028, 0.8071, 0.3612, 0.7724, 0.3272, 0.7304, 0.302, 0.6824, 0.2867, 0.6305, 0.2818, 0.5767, 0.2874, 0.5228, 0.3035, 0.4712, 0.3294, 0.4236, 0.364, 0.3821, 0.4061, 0.348, 0.454, 0.3229, 0.5059, 0.3075, 0.5598, 0.3026, 0.6136, 0.3083, 0.6653, 0.3244, 0.7128, 0.3502, 0.7544, 0.3849, 0.7884, 0.4269, 0.8136, 0.4749, 0.8289, 0.5268, 0.01046, 0.5619, 0.01063, 0.5309, 0.01384, 0.5309, 0.01372, 0.5619, 0.0104, 0.967, 0.01053, 0.9357, 0.01377, 0.9358, 0.01371, 0.967, 0.04829, 0.5001, 0.04828, 0.531, 0.04503, 0.531, 0.04502, 0.5001, 0.04855, 0.9046, 0.04846, 0.9358, 0.04519, 0.9358, 0.04528, 0.9046, 0.01063, 0.5309, 0.01062, 0.5, 0.01388, 0.5, 0.01384, 0.5309, 0.01053, 0.9357, 0.0105, 0.9046, 0.01377, 0.9046, 0.01377, 0.9358, 0.04827, 0.4693, 0.04829, 0.5001, 0.04502, 0.5001, 0.04506, 0.4693, 0.04863, 0.8733, 0.04855, 0.9046, 0.04528, 0.9046, 0.04532, 0.8733, 0.01062, 0.5, 0.01062, 0.4692, 0.01387, 0.4692, 0.01388, 0.5, 0.0105, 0.9046, 0.01043, 0.8733, 0.01373, 0.8733, 0.01377, 0.9046, 0.04844, 0.4383, 0.04827, 0.4693, 0.04506, 0.4693, 0.04518, 0.4383, 0.0485, 0.8421, 0.04863, 0.8733, 0.04532, 0.8733, 0.04522, 0.8421, 0.01062, 0.4692, 0.01059, 0.4382, 0.01382, 0.4382, 0.01387, 0.4692, 0.01043, 0.8733, 0.01041, 0.8421, 0.01368, 0.8421, 0.01373, 0.8733, 0.04858, 0.4071, 0.04844, 0.4383, 0.04518, 0.4383, 0.0453, 0.4071, 0.04834, 0.8109, 0.0485, 0.8421, 0.04522, 0.8421, 0.04511, 0.8109, 0.04843, 0.2513, 0.04837, 0.2824, 0.04511, 0.2824, 0.04514, 0.2513, 0.01059, 0.4382, 0.01053, 0.407, 0.0138, 0.4071, 0.01382, 0.4382, 0.01041, 0.8421, 0.01049, 0.8109, 0.01375, 0.8109, 0.01368, 0.8421, 0.01052, 0.2823, 0.0105, 0.2512, 0.01379, 0.2512, 0.01375, 0.2823, 0.04866, 0.3758, 0.04858, 0.4071, 0.0453, 0.4071, 0.04535, 0.3758, 0.04833, 0.7799, 0.04834, 0.8109, 0.04511, 0.8109, 0.04508, 0.7799, 0.04842, 0.1891, 0.04841, 0.2202, 0.04518, 0.2202, 0.04515, 0.1891, 0.01053, 0.407, 0.01045, 0.3758, 0.01376, 0.3758, 0.0138, 0.4071, 0.01049, 0.8109, 0.0105, 0.7799, 0.01372, 0.7799, 0.01375, 0.8109, 0.01056, 0.2202, 0.01055, 0.1892, 0.01378, 0.1891, 0.01382, 0.2202, 0.04853, 0.3445, 0.04866, 0.3758, 0.04535, 0.3758, 0.04526, 0.3445, 0.0484, 0.7489, 0.04833, 0.7799, 0.04508, 0.7799, 0.04511, 0.7489, 0.0485, 0.158, 0.04842, 0.1891, 0.04515, 0.1891, 0.04523, 0.158, 0.01045, 0.3758, 0.01043, 0.3446, 0.0137, 0.3446, 0.01376, 0.3758, 0.0105, 0.7799, 0.01048, 0.7488, 0.01376, 0.7488, 0.01372, 0.7799, 0.01055, 0.1892, 0.0104, 0.158, 0.01367, 0.158, 0.01378, 0.1891, 0.04838, 0.3134, 0.04853, 0.3445, 0.04526, 0.3445, 0.04515, 0.3134, 0.04838, 0.7178, 0.0484, 0.7489, 0.04511, 0.7489, 0.04515, 0.7178, 0.04848, 0.1267, 0.0485, 0.158, 0.04523, 0.158, 0.04518, 0.1267, 0.01043, 0.3446, 0.01051, 0.3134, 0.01378, 0.3134, 0.0137, 0.3446, 0.01048, 0.7488, 0.01054, 0.7177, 0.01379, 0.7177, 0.01376, 0.7488, 0.0104, 0.158, 0.01026, 0.1267, 0.01358, 0.1267, 0.01367, 0.158, 0.04837, 0.2824, 0.04838, 0.3134, 0.04515, 0.3134, 0.04511, 0.2824, 0.04839, 0.6867, 0.04838, 0.7178, 0.04515, 0.7178, 0.04512, 0.6867, 0.04841, 0.09548, 0.04848, 0.1267, 0.04518, 0.1267, 0.04514, 0.09547, 0.01051, 0.3134, 0.01052, 0.2823, 0.01375, 0.2823, 0.01378, 0.3134, 0.01054, 0.7177, 0.01053, 0.6867, 0.01376, 0.6867, 0.01379, 0.7177, 0.01026, 0.1267, 0.01034, 0.09542, 0.01362, 0.09542, 0.01358, 0.1267, 0.006533, 0.2202, 0.006431, 0.2512, 0.001402, 0.2512, 0.001509, 0.2202, 0.04846, 0.6556, 0.04839, 0.6867, 0.04512, 0.6867, 0.04519, 0.6556, 0.04838, 0.06428, 0.04841, 0.09548, 0.04514, 0.09547, 0.04514, 0.06427, 0.05252, 0.2202, 0.0525, 0.1892, 0.05754, 0.1892, 0.05755, 0.2202, 0.01053, 0.6867, 0.01038, 0.6556, 0.01365, 0.6556, 0.01376, 0.6867, 0.01034, 0.09542, 0.01043, 0.0642, 0.0137, 0.06419, 0.01362, 0.09542, 0.04845, 0.6243, 0.04846, 0.6556, 0.04519, 0.6556, 0.04514, 0.6243, 0.04851, 0.03305, 0.04838, 0.06428, 0.04514, 0.06427, 0.0452, 0.03299, 0.01038, 0.6556, 0.01024, 0.6243, 0.01355, 0.6243, 0.01365, 0.6556, 0.01043, 0.0642, 0.01037, 0.03303, 0.01364, 0.03296, 0.0137, 0.06419, 0.04837, 0.5931, 0.04845, 0.6243, 0.04514, 0.6243, 0.0451, 0.5931, 0.04968, 0.001564, 0.04851, 0.03305, 0.0452, 0.03299, 0.04633, 0.001107, 0.01024, 0.6243, 0.01033, 0.593, 0.0136, 0.593, 0.01355, 0.6243, 0.01037, 0.03303, 0.009073, 0.001716, 0.0124, 0.001244, 0.01364, 0.03296, 0.0483, 0.562, 0.04837, 0.5931, 0.0451, 0.5931, 0.04508, 0.562, 0.04852, 0.967, 0.04982, 0.9983, 0.04649, 0.9988, 0.04525, 0.9671, 0.01033, 0.593, 0.01046, 0.5619, 0.01372, 0.5619, 0.0136, 0.593, 0.009227, 0.9984, 0.0104, 0.967, 0.01371, 0.967, 0.01257, 0.9989, 0.03486, 0.2513, 0.03489, 0.2202, 0.03999, 0.2202, 0.03995, 0.2513, 0.03995, 0.2513, 0.03999, 0.2202, 0.04518, 0.2202, 0.04514, 0.2513, 0.0241, 0.2202, 0.02407, 0.2512, 0.01897, 0.2513, 0.019, 0.2202, 0.019, 0.2202, 0.01897, 0.2513, 0.01379, 0.2512, 0.01382, 0.2202, 0.03489, 0.2202, 0.03491, 0.1892, 0.04002, 0.1891, 0.03999, 0.2202, 0.03999, 0.2202, 0.04002, 0.1891, 0.04515, 0.1891, 0.04518, 0.2202, 0.02408, 0.1891, 0.0241, 0.2202, 0.019, 0.2202, 0.01898, 0.1891, 0.01898, 0.1891, 0.019, 0.2202, 0.01382, 0.2202, 0.01378, 0.1891, 0.03491, 0.1892, 0.03484, 0.158, 0.03996, 0.158, 0.04002, 0.1891, 0.04002, 0.1891, 0.03996, 0.158, 0.04523, 0.158, 0.04515, 0.1891, 0.02401, 0.158, 0.02408, 0.1891, 0.01898, 0.1891, 0.01889, 0.158, 0.01889, 0.158, 0.01898, 0.1891, 0.01378, 0.1891, 0.01367, 0.158, 0.03484, 0.158, 0.03483, 0.1267, 0.03996, 0.1267, 0.03996, 0.158, 0.03996, 0.158, 0.03996, 0.1267, 0.04518, 0.1267, 0.04523, 0.158, 0.02399, 0.1267, 0.02401, 0.158, 0.01889, 0.158, 0.01886, 0.1267, 0.01886, 0.1267, 0.01889, 0.158, 0.01367, 0.158, 0.01358, 0.1267, 0.03483, 0.1267, 0.0348, 0.09548, 0.03993, 0.09547, 0.03996, 0.1267, 0.03996, 0.1267, 0.03993, 0.09547, 0.04514, 0.09547, 0.04518, 0.1267, 0.02396, 0.09543, 0.02399, 0.1267, 0.01886, 0.1267, 0.01884, 0.09542, 0.01884, 0.09542, 0.01886, 0.1267, 0.01358, 0.1267, 0.01362, 0.09542, 0.0348, 0.09548, 0.03481, 0.06426, 0.03993, 0.06426, 0.03993, 0.09547, 0.03993, 0.09547, 0.03993, 0.06426, 0.04514, 0.06427, 0.04514, 0.09547, 0.02402, 0.06419, 0.02396, 0.09543, 0.01884, 0.09542, 0.01891, 0.06419, 0.01891, 0.06419, 0.01884, 0.09542, 0.01362, 0.09542, 0.0137, 0.06419, 0.03481, 0.06426, 0.03482, 0.03287, 0.03998, 0.03292, 0.03993, 0.06426, 0.03993, 0.06426, 0.03998, 0.03292, 0.0452, 0.03299, 0.04514, 0.06427, 0.02396, 0.03281, 0.02402, 0.06419, 0.01891, 0.06419, 0.01882, 0.03288, 0.01882, 0.03288, 0.01891, 0.06419, 0.0137, 0.06419, 0.01364, 0.03296, 0.03482, 0.03287, 0.0354, 8.483e-05, 0.04089, 0.0004163, 0.03998, 0.03292, 0.03998, 0.03292, 0.04089, 0.0004163, 0.04633, 0.001107, 0.0452, 0.03299, 0.02333, 0.000199, 0.02396, 0.03281, 0.01882, 0.03288, 0.01787, 0.0005433, 0.01787, 0.0005433, 0.01882, 0.03288, 0.01364, 0.03296, 0.0124, 0.001244, 0.03557, 0.9998, 0.03493, 0.9672, 0.04008, 0.9671, 0.04102, 0.9995, 0.04102, 0.9995, 0.04008, 0.9671, 0.04525, 0.9671, 0.04649, 0.9988, 0.02408, 0.9671, 0.0235, 0.9999, 0.01802, 0.9996, 0.01892, 0.9671, 0.01892, 0.9671, 0.01802, 0.9996, 0.01257, 0.9989, 0.01371, 0.967, 0.03493, 0.9672, 0.03487, 0.9358, 0.03999, 0.9358, 0.04008, 0.9671, 0.04008, 0.9671, 0.03999, 0.9358, 0.04519, 0.9358, 0.04525, 0.9671, 0.02409, 0.9358, 0.02408, 0.9671, 0.01892, 0.9671, 0.01897, 0.9358, 0.01897, 0.9358, 0.01892, 0.9671, 0.01371, 0.967, 0.01377, 0.9358, 0.03487, 0.9358, 0.03494, 0.9046, 0.04006, 0.9046, 0.03999, 0.9358, 0.03999, 0.9358, 0.04006, 0.9046, 0.04528, 0.9046, 0.04519, 0.9358, 0.0241, 0.9046, 0.02409, 0.9358, 0.01897, 0.9358, 0.01898, 0.9046, 0.01898, 0.9046, 0.01897, 0.9358, 0.01377, 0.9358, 0.01377, 0.9046, 0.03494, 0.9046, 0.03491, 0.8734, 0.04004, 0.8733, 0.04006, 0.9046, 0.04006, 0.9046, 0.04004, 0.8733, 0.04532, 0.8733, 0.04528, 0.9046, 0.02408, 0.8733, 0.0241, 0.9046, 0.01898, 0.9046, 0.01895, 0.8733, 0.01895, 0.8733, 0.01898, 0.9046, 0.01377, 0.9046, 0.01373, 0.8733, 0.03491, 0.8734, 0.03489, 0.8421, 0.04001, 0.8421, 0.04004, 0.8733, 0.04004, 0.8733, 0.04001, 0.8421, 0.04522, 0.8421, 0.04532, 0.8733, 0.02406, 0.8421, 0.02408, 0.8733, 0.01895, 0.8733, 0.01895, 0.8421, 0.01895, 0.8421, 0.01895, 0.8733, 0.01373, 0.8733, 0.01368, 0.8421, 0.03489, 0.8421, 0.03482, 0.811, 0.03992, 0.8109, 0.04001, 0.8421, 0.04001, 0.8421, 0.03992, 0.8109, 0.04511, 0.8109, 0.04522, 0.8421, 0.024, 0.8109, 0.02406, 0.8421, 0.01895, 0.8421, 0.01889, 0.8109, 0.01889, 0.8109, 0.01895, 0.8421, 0.01368, 0.8421, 0.01375, 0.8109, 0.03482, 0.811, 0.0348, 0.7799, 0.0399, 0.7799, 0.03992, 0.8109, 0.03992, 0.8109, 0.0399, 0.7799, 0.04508, 0.7799, 0.04511, 0.8109, 0.02401, 0.7799, 0.024, 0.8109, 0.01889, 0.8109, 0.01891, 0.7799, 0.01891, 0.7799, 0.01889, 0.8109, 0.01375, 0.8109, 0.01372, 0.7799, 0.0348, 0.7799, 0.03483, 0.7489, 0.03992, 0.7489, 0.0399, 0.7799, 0.0399, 0.7799, 0.03992, 0.7489, 0.04511, 0.7489, 0.04508, 0.7799, 0.02404, 0.7488, 0.02401, 0.7799, 0.01891, 0.7799, 0.01895, 0.7488, 0.01895, 0.7488, 0.01891, 0.7799, 0.01372, 0.7799, 0.01376, 0.7488, 0.03483, 0.7489, 0.03486, 0.7178, 0.03996, 0.7178, 0.03992, 0.7489, 0.03992, 0.7489, 0.03996, 0.7178, 0.04515, 0.7178, 0.04511, 0.7489, 0.02407, 0.7177, 0.02404, 0.7488, 0.01895, 0.7488, 0.01898, 0.7177, 0.01898, 0.7177, 0.01895, 0.7488, 0.01376, 0.7488, 0.01379, 0.7177, 0.03486, 0.7178, 0.03488, 0.6867, 0.03999, 0.6867, 0.03996, 0.7178, 0.03996, 0.7178, 0.03999, 0.6867, 0.04512, 0.6867, 0.04515, 0.7178, 0.02405, 0.6867, 0.02407, 0.7177, 0.01898, 0.7177, 0.01895, 0.6867, 0.01895, 0.6867, 0.01898, 0.7177, 0.01379, 0.7177, 0.01376, 0.6867, 0.03488, 0.6867, 0.03481, 0.6556, 0.03993, 0.6556, 0.03999, 0.6867, 0.03999, 0.6867, 0.03993, 0.6556, 0.04519, 0.6556, 0.04512, 0.6867, 0.02398, 0.6556, 0.02405, 0.6867, 0.01895, 0.6867, 0.01886, 0.6556, 0.01886, 0.6556, 0.01895, 0.6867, 0.01376, 0.6867, 0.01365, 0.6556, 0.03481, 0.6556, 0.0348, 0.6243, 0.03992, 0.6243, 0.03993, 0.6556, 0.03993, 0.6556, 0.03992, 0.6243, 0.04514, 0.6243, 0.04519, 0.6556, 0.02396, 0.6243, 0.02398, 0.6556, 0.01886, 0.6556, 0.01884, 0.6243, 0.01884, 0.6243, 0.01886, 0.6556, 0.01365, 0.6556, 0.01355, 0.6243, 0.0348, 0.6243, 0.03477, 0.5931, 0.03989, 0.5931, 0.03992, 0.6243, 0.03992, 0.6243, 0.03989, 0.5931, 0.0451, 0.5931, 0.04514, 0.6243, 0.02393, 0.593, 0.02396, 0.6243, 0.01884, 0.6243, 0.01881, 0.593, 0.01881, 0.593, 0.01884, 0.6243, 0.01355, 0.6243, 0.0136, 0.593, 0.03477, 0.5931, 0.03479, 0.562, 0.03989, 0.562, 0.03989, 0.5931, 0.03989, 0.5931, 0.03989, 0.562, 0.04508, 0.562, 0.0451, 0.5931, 0.024, 0.5619, 0.02393, 0.593, 0.01881, 0.593, 0.01891, 0.5619, 0.01891, 0.5619, 0.01881, 0.593, 0.0136, 0.593, 0.01372, 0.5619, 0.03479, 0.562, 0.03479, 0.531, 0.03987, 0.531, 0.03989, 0.562, 0.03989, 0.562, 0.03987, 0.531, 0.04503, 0.531, 0.04508, 0.562, 0.02402, 0.5309, 0.024, 0.5619, 0.01891, 0.5619, 0.01895, 0.5309, 0.01895, 0.5309, 0.01891, 0.5619, 0.01372, 0.5619, 0.01384, 0.5309, 0.03479, 0.531, 0.03481, 0.5001, 0.03987, 0.5001, 0.03987, 0.531, 0.03987, 0.531, 0.03987, 0.5001, 0.04502, 0.5001, 0.04503, 0.531, 0.02409, 0.5001, 0.02402, 0.5309, 0.01895, 0.5309, 0.01903, 0.5001, 0.01903, 0.5001, 0.01895, 0.5309, 0.01384, 0.5309, 0.01388, 0.5, 0.03481, 0.5001, 0.03488, 0.4692, 0.03995, 0.4692, 0.03987, 0.5001, 0.03987, 0.5001, 0.03995, 0.4692, 0.04506, 0.4693, 0.04502, 0.5001, 0.02411, 0.4692, 0.02409, 0.5001, 0.01903, 0.5001, 0.01903, 0.4692, 0.01903, 0.4692, 0.01903, 0.5001, 0.01388, 0.5, 0.01387, 0.4692, 0.03488, 0.4692, 0.0349, 0.4382, 0.03999, 0.4383, 0.03995, 0.4692, 0.03995, 0.4692, 0.03999, 0.4383, 0.04518, 0.4383, 0.04506, 0.4693, 0.02411, 0.4382, 0.02411, 0.4692, 0.01903, 0.4692, 0.01901, 0.4382, 0.01901, 0.4382, 0.01903, 0.4692, 0.01387, 0.4692, 0.01382, 0.4382, 0.0349, 0.4382, 0.03497, 0.4071, 0.04009, 0.4071, 0.03999, 0.4383, 0.03999, 0.4383, 0.04009, 0.4071, 0.0453, 0.4071, 0.04518, 0.4383, 0.02413, 0.407, 0.02411, 0.4382, 0.01901, 0.4382, 0.01901, 0.4071, 0.01901, 0.4071, 0.01901, 0.4382, 0.01382, 0.4382, 0.0138, 0.4071, 0.03497, 0.4071, 0.03494, 0.3758, 0.04007, 0.3758, 0.04009, 0.4071, 0.04009, 0.4071, 0.04007, 0.3758, 0.04535, 0.3758, 0.0453, 0.4071, 0.0241, 0.3758, 0.02413, 0.407, 0.01901, 0.4071, 0.01898, 0.3758, 0.01898, 0.3758, 0.01901, 0.4071, 0.0138, 0.4071, 0.01376, 0.3758, 0.03494, 0.3758, 0.03492, 0.3446, 0.04004, 0.3445, 0.04007, 0.3758, 0.04007, 0.3758, 0.04004, 0.3445, 0.04526, 0.3445, 0.04535, 0.3758, 0.02409, 0.3446, 0.0241, 0.3758, 0.01898, 0.3758, 0.01897, 0.3446, 0.01897, 0.3446, 0.01898, 0.3758, 0.01376, 0.3758, 0.0137, 0.3446, 0.03492, 0.3446, 0.03485, 0.3134, 0.03995, 0.3134, 0.04004, 0.3445, 0.04004, 0.3445, 0.03995, 0.3134, 0.04515, 0.3134, 0.04526, 0.3445, 0.02402, 0.3134, 0.02409, 0.3446, 0.01897, 0.3446, 0.01891, 0.3134, 0.01891, 0.3134, 0.01897, 0.3446, 0.0137, 0.3446, 0.01378, 0.3134, 0.03485, 0.3134, 0.03483, 0.2824, 0.03993, 0.2824, 0.03995, 0.3134, 0.03995, 0.3134, 0.03993, 0.2824, 0.04511, 0.2824, 0.04515, 0.3134, 0.02404, 0.2823, 0.02402, 0.3134, 0.01891, 0.3134, 0.01894, 0.2823, 0.01894, 0.2823, 0.01891, 0.3134, 0.01378, 0.3134, 0.01375, 0.2823, 0.03483, 0.2824, 0.03486, 0.2513, 0.03995, 0.2513, 0.03993, 0.2824, 0.03993, 0.2824, 0.03995, 0.2513, 0.04514, 0.2513, 0.04511, 0.2824, 0.02407, 0.2512, 0.02404, 0.2823, 0.01894, 0.2823, 0.01897, 0.2513, 0.01897, 0.2513, 0.01894, 0.2823, 0.01375, 0.2823, 0.01379, 0.2512, 0.0525, 0.2513, 0.05252, 0.2202, 0.05755, 0.2202, 0.05753, 0.2513, 0.04843, 0.2513, 0.04841, 0.2202, 0.05252, 0.2202, 0.0525, 0.2513, 0.01056, 0.2202, 0.0105, 0.2512, 0.006431, 0.2512, 0.006533, 0.2202, 0.04841, 0.2202, 0.04842, 0.1891, 0.0525, 0.1892, 0.05252, 0.2202, 0.01055, 0.1892, 0.01056, 0.2202, 0.006533, 0.2202, 0.006479, 0.1892, 0.04842, 0.1891, 0.0485, 0.158, 0.05258, 0.158, 0.0525, 0.1892, 0.0104, 0.158, 0.01055, 0.1892, 0.006479, 0.1892, 0.006308, 0.158, 0.0485, 0.158, 0.04848, 0.1267, 0.05254, 0.1267, 0.05258, 0.158, 0.01026, 0.1267, 0.0104, 0.158, 0.006308, 0.158, 0.006166, 0.1267, 0.04848, 0.1267, 0.04841, 0.09548, 0.0525, 0.09547, 0.05254, 0.1267, 0.01034, 0.09542, 0.01026, 0.1267, 0.006166, 0.1267, 0.006245, 0.0954, 0.04841, 0.09548, 0.04838, 0.06428, 0.0525, 0.06429, 0.0525, 0.09547, 0.01043, 0.0642, 0.01034, 0.09542, 0.006245, 0.0954, 0.006316, 0.0642, 0.04838, 0.06428, 0.04851, 0.03305, 0.05262, 0.03313, 0.0525, 0.06429, 0.01037, 0.03303, 0.01043, 0.0642, 0.006316, 0.0642, 0.006273, 0.03312, 0.04851, 0.03305, 0.04968, 0.001564, 0.05375, 0.002003, 0.05262, 0.03313, 0.009073, 0.001716, 0.01037, 0.03303, 0.006273, 0.03312, 0.005029, 0.002174, 0.04982, 0.9983, 0.04852, 0.967, 0.05262, 0.9669, 0.05386, 0.9978, 0.0104, 0.967, 0.009227, 0.9984, 0.005158, 0.998, 0.006291, 0.9669, 0.04852, 0.967, 0.04846, 0.9358, 0.05257, 0.9358, 0.05262, 0.9669, 0.01053, 0.9357, 0.0104, 0.967, 0.006291, 0.9669, 0.006409, 0.9357, 0.04846, 0.9358, 0.04855, 0.9046, 0.05265, 0.9046, 0.05257, 0.9358, 0.0105, 0.9046, 0.01053, 0.9357, 0.006409, 0.9357, 0.006411, 0.9046, 0.04855, 0.9046, 0.04863, 0.8733, 0.05273, 0.8733, 0.05265, 0.9046, 0.01043, 0.8733, 0.0105, 0.9046, 0.006411, 0.9046, 0.006374, 0.8733, 0.04863, 0.8733, 0.0485, 0.8421, 0.05258, 0.842, 0.05273, 0.8733, 0.01041, 0.8421, 0.01043, 0.8733, 0.006374, 0.8733, 0.006326, 0.8421, 0.0485, 0.8421, 0.04834, 0.8109, 0.05241, 0.8109, 0.05258, 0.842, 0.01049, 0.8109, 0.01041, 0.8421, 0.006326, 0.8421, 0.006412, 0.8109, 0.04834, 0.8109, 0.04833, 0.7799, 0.05236, 0.7799, 0.05241, 0.8109, 0.0105, 0.7799, 0.01049, 0.8109, 0.006412, 0.8109, 0.006386, 0.7799, 0.04833, 0.7799, 0.0484, 0.7489, 0.05246, 0.7489, 0.05236, 0.7799, 0.01048, 0.7488, 0.0105, 0.7799, 0.006386, 0.7799, 0.00641, 0.7488, 0.0484, 0.7489, 0.04838, 0.7178, 0.05249, 0.7178, 0.05246, 0.7489, 0.01054, 0.7177, 0.01048, 0.7488, 0.00641, 0.7488, 0.006512, 0.7177, 0.04838, 0.7178, 0.04839, 0.6867, 0.05246, 0.6867, 0.05249, 0.7178, 0.01053, 0.6867, 0.01054, 0.7177, 0.006512, 0.7177, 0.006458, 0.6867, 0.04839, 0.6867, 0.04846, 0.6556, 0.05255, 0.6556, 0.05246, 0.6867, 0.01038, 0.6556, 0.01053, 0.6867, 0.006458, 0.6867, 0.006288, 0.6556, 0.04846, 0.6556, 0.04845, 0.6243, 0.0525, 0.6243, 0.05255, 0.6556, 0.01024, 0.6243, 0.01038, 0.6556, 0.006288, 0.6556, 0.006146, 0.6243, 0.04845, 0.6243, 0.04837, 0.5931, 0.05245, 0.5931, 0.0525, 0.6243, 0.01033, 0.593, 0.01024, 0.6243, 0.006146, 0.6243, 0.006235, 0.593, 0.04837, 0.5931, 0.0483, 0.562, 0.05241, 0.5619, 0.05245, 0.5931, 0.01046, 0.5619, 0.01033, 0.593, 0.006235, 0.593, 0.006356, 0.5618, 0.0483, 0.562, 0.04828, 0.531, 0.05233, 0.531, 0.05241, 0.5619, 0.01063, 0.5309, 0.01046, 0.5619, 0.006356, 0.5618, 0.006581, 0.5309, 0.04828, 0.531, 0.04829, 0.5001, 0.05228, 0.5001, 0.05233, 0.531, 0.01062, 0.5, 0.01063, 0.5309, 0.006581, 0.5309, 0.006616, 0.5, 0.04829, 0.5001, 0.04827, 0.4693, 0.05232, 0.4693, 0.05228, 0.5001, 0.01062, 0.4692, 0.01062, 0.5, 0.006616, 0.5, 0.006574, 0.4692, 0.04827, 0.4693, 0.04844, 0.4383, 0.05255, 0.4383, 0.05232, 0.4693, 0.01059, 0.4382, 0.01062, 0.4692, 0.006574, 0.4692, 0.006487, 0.4382, 0.04844, 0.4383, 0.04858, 0.4071, 0.05267, 0.4071, 0.05255, 0.4383, 0.01053, 0.407, 0.01059, 0.4382, 0.006487, 0.4382, 0.006444, 0.4071, 0.04858, 0.4071, 0.04866, 0.3758, 0.05276, 0.3758, 0.05267, 0.4071, 0.01045, 0.3758, 0.01053, 0.407, 0.006444, 0.4071, 0.006397, 0.3758, 0.04866, 0.3758, 0.04853, 0.3445, 0.05262, 0.3445, 0.05276, 0.3758, 0.01043, 0.3446, 0.01045, 0.3758, 0.006397, 0.3758, 0.006347, 0.3446, 0.04853, 0.3445, 0.04838, 0.3134, 0.05245, 0.3134, 0.05262, 0.3445, 0.01051, 0.3134, 0.01043, 0.3446, 0.006347, 0.3446, 0.006433, 0.3134, 0.04838, 0.3134, 0.04837, 0.2824, 0.0524, 0.2824, 0.05245, 0.3134, 0.01052, 0.2823, 0.01051, 0.3134, 0.006433, 0.3134, 0.006407, 0.2823, 0.04837, 0.2824, 0.04843, 0.2513, 0.0525, 0.2513, 0.0524, 0.2824, 0.0105, 0.2512, 0.01052, 0.2823, 0.006407, 0.2823, 0.006431, 0.2512, 0.04841, 0.2202, 0.04843, 0.2513, 0.04514, 0.2513, 0.04518, 0.2202])
_uv.active_render = True
_uv = me_cylinder.uv_layers.new(name='automap')
_uv.uv.foreach_set('vector', [0.03483, 0.2824, 0.02404, 0.2823, 0.02407, 0.2512, 0.03486, 0.2513, 0.006479, 0.1892, 0.006533, 0.2202, 0.001509, 0.2202, 0.00145, 0.1892, 0.006308, 0.158, 0.006479, 0.1892, 0.00145, 0.1892, 0.001255, 0.158, 0.006166, 0.1267, 0.006308, 0.158, 0.001255, 0.158, 0.001098, 0.1267, 0.006245, 0.0954, 0.006166, 0.1267, 0.001098, 0.1267, 0.001186, 0.09537, 0.006316, 0.0642, 0.006245, 0.0954, 0.001186, 0.09537, 0.001284, 0.06419, 0.006273, 0.03312, 0.006316, 0.0642, 0.001284, 0.06419, 0.001254, 0.03321, 0.005029, 0.002174, 0.006273, 0.03312, 0.001254, 0.03321, 8.483e-05, 0.002371, 0.006291, 0.9669, 0.005158, 0.998, 8.488e-05, 0.9978, 0.001204, 0.9668, 0.006409, 0.9357, 0.006291, 0.9669, 0.001204, 0.9668, 0.001372, 0.9357, 0.006411, 0.9046, 0.006409, 0.9357, 0.001372, 0.9357, 0.001362, 0.9046, 0.006374, 0.8733, 0.006411, 0.9046, 0.001362, 0.9046, 0.001315, 0.8733, 0.006326, 0.8421, 0.006374, 0.8733, 0.001315, 0.8733, 0.001277, 0.8421, 0.006412, 0.8109, 0.006326, 0.8421, 0.001277, 0.8421, 0.001377, 0.8109, 0.006386, 0.7799, 0.006412, 0.8109, 0.001377, 0.8109, 0.001357, 0.7799, 0.00641, 0.7488, 0.006386, 0.7799, 0.001357, 0.7799, 0.001383, 0.7488, 0.006512, 0.7177, 0.00641, 0.7488, 0.001383, 0.7488, 0.00149, 0.7177, 0.006458, 0.6867, 0.006512, 0.7177, 0.00149, 0.7177, 0.00143, 0.6867, 0.006288, 0.6556, 0.006458, 0.6867, 0.00143, 0.6867, 0.001235, 0.6556, 0.006146, 0.6243, 0.006288, 0.6556, 0.001235, 0.6556, 0.00108, 0.6243, 0.006235, 0.593, 0.006146, 0.6243, 0.00108, 0.6243, 0.001179, 0.593, 0.006356, 0.5618, 0.006235, 0.593, 0.001179, 0.593, 0.00133, 0.5618, 0.006581, 0.5309, 0.006356, 0.5618, 0.00133, 0.5618, 0.00158, 0.5309, 0.006616, 0.5, 0.006581, 0.5309, 0.00158, 0.5309, 0.001624, 0.5, 0.006574, 0.4692, 0.006616, 0.5, 0.001624, 0.5, 0.001569, 0.4692, 0.006487, 0.4382, 0.006574, 0.4692, 0.001569, 0.4692, 0.001461, 0.4382, 0.006444, 0.4071, 0.006487, 0.4382, 0.001461, 0.4382, 0.001395, 0.4071, 0.006397, 0.3758, 0.006444, 0.4071, 0.001395, 0.4071, 0.001337, 0.3758, 0.006347, 0.3446, 0.006397, 0.3758, 0.001337, 0.3758, 0.001297, 0.3445, 0.006433, 0.3134, 0.006347, 0.3446, 0.001297, 0.3445, 0.001396, 0.3134, 0.04846, 0.9358, 0.04852, 0.967, 0.04525, 0.9671, 0.04519, 0.9358, 0.006407, 0.2823, 0.006433, 0.3134, 0.001396, 0.3134, 0.001376, 0.2823, 0.0524, 0.2824, 0.0525, 0.2513, 0.05753, 0.2513, 0.05742, 0.2824, 0.04828, 0.531, 0.0483, 0.562, 0.04508, 0.562, 0.04503, 0.531, 0.03486, 0.2513, 0.02407, 0.2512, 0.0241, 0.2202, 0.03489, 0.2202, 0.0525, 0.1892, 0.05258, 0.158, 0.05764, 0.158, 0.05754, 0.1892, 0.006431, 0.2512, 0.006407, 0.2823, 0.001376, 0.2823, 0.001402, 0.2512, 0.0105, 0.2512, 0.01056, 0.2202, 0.01382, 0.2202, 0.01379, 0.2512, 0.05258, 0.158, 0.05254, 0.1267, 0.0576, 0.1267, 0.05764, 0.158, 0.03484, 0.158, 0.02401, 0.158, 0.02399, 0.1267, 0.03483, 0.1267, 0.05254, 0.1267, 0.0525, 0.09547, 0.05755, 0.09547, 0.0576, 0.1267, 0.03483, 0.1267, 0.02399, 0.1267, 0.02396, 0.09543, 0.0348, 0.09548, 0.0525, 0.09547, 0.0525, 0.06429, 0.05754, 0.06432, 0.05755, 0.09547, 0.0348, 0.09548, 0.02396, 0.09543, 0.02402, 0.06419, 0.03481, 0.06426, 0.0525, 0.06429, 0.05262, 0.03313, 0.05771, 0.03325, 0.05754, 0.06432, 0.03481, 0.06426, 0.02402, 0.06419, 0.02396, 0.03281, 0.03482, 0.03287, 0.05262, 0.03313, 0.05375, 0.002003, 0.05883, 0.002186, 0.05771, 0.03325, 0.03482, 0.03287, 0.02396, 0.03281, 0.02333, 0.000199, 0.0354, 8.483e-05, 0.05386, 0.9978, 0.05262, 0.9669, 0.05763, 0.9668, 0.0588, 0.9976, 0.03557, 0.9998, 0.0235, 0.9999, 0.02408, 0.9671, 0.03493, 0.9672, 0.05262, 0.9669, 0.05257, 0.9358, 0.0576, 0.9358, 0.05763, 0.9668, 0.03493, 0.9672, 0.02408, 0.9671, 0.02409, 0.9358, 0.03487, 0.9358, 0.05257, 0.9358, 0.05265, 0.9046, 0.0577, 0.9047, 0.0576, 0.9358, 0.03487, 0.9358, 0.02409, 0.9358, 0.0241, 0.9046, 0.03494, 0.9046, 0.05265, 0.9046, 0.05273, 0.8733, 0.05779, 0.8733, 0.0577, 0.9047, 0.03494, 0.9046, 0.0241, 0.9046, 0.02408, 0.8733, 0.03491, 0.8734, 0.05273, 0.8733, 0.05258, 0.842, 0.05763, 0.842, 0.05779, 0.8733, 0.03491, 0.8734, 0.02408, 0.8733, 0.02406, 0.8421, 0.03489, 0.8421, 0.05258, 0.842, 0.05241, 0.8109, 0.05744, 0.8109, 0.05763, 0.842, 0.03489, 0.8421, 0.02406, 0.8421, 0.024, 0.8109, 0.03482, 0.811, 0.05241, 0.8109, 0.05236, 0.7799, 0.05738, 0.7799, 0.05744, 0.8109, 0.03482, 0.811, 0.024, 0.8109, 0.02401, 0.7799, 0.0348, 0.7799, 0.05236, 0.7799, 0.05246, 0.7489, 0.05749, 0.7489, 0.05738, 0.7799, 0.0348, 0.7799, 0.02401, 0.7799, 0.02404, 0.7488, 0.03483, 0.7489, 0.05246, 0.7489, 0.05249, 0.7178, 0.05752, 0.7178, 0.05749, 0.7489, 0.03483, 0.7489, 0.02404, 0.7488, 0.02407, 0.7177, 0.03486, 0.7178, 0.05249, 0.7178, 0.05246, 0.6867, 0.0575, 0.6867, 0.05752, 0.7178, 0.03486, 0.7178, 0.02407, 0.7177, 0.02405, 0.6867, 0.03488, 0.6867, 0.05246, 0.6867, 0.05255, 0.6556, 0.0576, 0.6556, 0.0575, 0.6867, 0.03488, 0.6867, 0.02405, 0.6867, 0.02398, 0.6556, 0.03481, 0.6556, 0.05255, 0.6556, 0.0525, 0.6243, 0.05756, 0.6243, 0.0576, 0.6556, 0.03481, 0.6556, 0.02398, 0.6556, 0.02396, 0.6243, 0.0348, 0.6243, 0.0525, 0.6243, 0.05245, 0.5931, 0.0575, 0.5931, 0.05756, 0.6243, 0.0348, 0.6243, 0.02396, 0.6243, 0.02393, 0.593, 0.03477, 0.5931, 0.05245, 0.5931, 0.05241, 0.5619, 0.05744, 0.5619, 0.0575, 0.5931, 0.03477, 0.5931, 0.02393, 0.593, 0.024, 0.5619, 0.03479, 0.562, 0.05241, 0.5619, 0.05233, 0.531, 0.05733, 0.531, 0.05744, 0.5619, 0.03479, 0.562, 0.024, 0.5619, 0.02402, 0.5309, 0.03479, 0.531, 0.05233, 0.531, 0.05228, 0.5001, 0.05728, 0.5001, 0.05733, 0.531, 0.03479, 0.531, 0.02402, 0.5309, 0.02409, 0.5001, 0.03481, 0.5001, 0.05228, 0.5001, 0.05232, 0.4693, 0.05732, 0.4693, 0.05728, 0.5001, 0.03481, 0.5001, 0.02409, 0.5001, 0.02411, 0.4692, 0.03488, 0.4692, 0.05232, 0.4693, 0.05255, 0.4383, 0.05757, 0.4383, 0.05732, 0.4693, 0.03488, 0.4692, 0.02411, 0.4692, 0.02411, 0.4382, 0.0349, 0.4382, 0.05255, 0.4383, 0.05267, 0.4071, 0.05773, 0.4072, 0.05757, 0.4383, 0.0349, 0.4382, 0.02411, 0.4382, 0.02413, 0.407, 0.03497, 0.4071, 0.05267, 0.4071, 0.05276, 0.3758, 0.05783, 0.3758, 0.05773, 0.4072, 0.03497, 0.4071, 0.02413, 0.407, 0.0241, 0.3758, 0.03494, 0.3758, 0.05276, 0.3758, 0.05262, 0.3445, 0.05767, 0.3445, 0.05783, 0.3758, 0.03494, 0.3758, 0.0241, 0.3758, 0.02409, 0.3446, 0.03492, 0.3446, 0.05262, 0.3445, 0.05245, 0.3134, 0.05748, 0.3134, 0.05767, 0.3445, 0.03492, 0.3446, 0.02409, 0.3446, 0.02402, 0.3134, 0.03485, 0.3134, 0.05245, 0.3134, 0.0524, 0.2824, 0.05742, 0.2824, 0.05748, 0.3134, 0.03485, 0.3134, 0.02402, 0.3134, 0.02404, 0.2823, 0.03483, 0.2824, 0.03489, 0.2202, 0.0241, 0.2202, 0.02408, 0.1891, 0.03491, 0.1892, 0.03491, 0.1892, 0.02408, 0.1891, 0.02401, 0.158, 0.03484, 0.158, 0.2547, 0.005907, 0.2823, 0.01733, 0.3071, 0.03391, 0.3282, 0.05501, 0.3447, 0.07982, 0.3562, 0.1074, 0.362, 0.1367, 0.362, 0.1665, 0.3562, 0.1958, 0.3447, 0.2233, 0.3282, 0.2482, 0.3071, 0.2693, 0.2823, 0.2858, 0.2547, 0.2973, 0.2254, 0.3031, 0.1956, 0.3031, 0.1663, 0.2973, 0.1387, 0.2858, 0.1139, 0.2693, 0.09282, 0.2482, 0.07624, 0.2233, 0.06482, 0.1958, 0.059, 0.1665, 0.059, 0.1367, 0.06482, 0.1074, 0.07624, 0.07982, 0.09282, 0.05501, 0.1139, 0.03391, 0.1387, 0.01733, 0.1663, 0.005907, 0.1956, 8.486e-05, 0.2254, 8.485e-05, 0.1663, 0.6004, 0.1387, 0.589, 0.1139, 0.5724, 0.09282, 0.5513, 0.07624, 0.5265, 0.06482, 0.4989, 0.059, 0.4697, 0.059, 0.4398, 0.06482, 0.4105, 0.07624, 0.383, 0.09282, 0.3582, 0.1139, 0.3371, 0.1387, 0.3205, 0.1663, 0.3091, 0.1956, 0.3032, 0.2254, 0.3032, 0.2547, 0.3091, 0.2823, 0.3205, 0.3071, 0.3371, 0.3282, 0.3582, 0.3447, 0.383, 0.3562, 0.4105, 0.362, 0.4398, 0.362, 0.4697, 0.3562, 0.4989, 0.3447, 0.5265, 0.3282, 0.5513, 0.3071, 0.5724, 0.2823, 0.589, 0.2547, 0.6004, 0.2254, 0.6062, 0.1956, 0.6062, 0.01046, 0.5619, 0.01063, 0.5309, 0.01384, 0.5309, 0.01372, 0.5619, 0.0104, 0.967, 0.01053, 0.9357, 0.01377, 0.9358, 0.01371, 0.967, 0.04829, 0.5001, 0.04828, 0.531, 0.04503, 0.531, 0.04502, 0.5001, 0.04855, 0.9046, 0.04846, 0.9358, 0.04519, 0.9358, 0.04528, 0.9046, 0.01063, 0.5309, 0.01062, 0.5, 0.01388, 0.5, 0.01384, 0.5309, 0.01053, 0.9357, 0.0105, 0.9046, 0.01377, 0.9046, 0.01377, 0.9358, 0.04827, 0.4693, 0.04829, 0.5001, 0.04502, 0.5001, 0.04506, 0.4693, 0.04863, 0.8733, 0.04855, 0.9046, 0.04528, 0.9046, 0.04532, 0.8733, 0.01062, 0.5, 0.01062, 0.4692, 0.01387, 0.4692, 0.01388, 0.5, 0.0105, 0.9046, 0.01043, 0.8733, 0.01373, 0.8733, 0.01377, 0.9046, 0.04844, 0.4383, 0.04827, 0.4693, 0.04506, 0.4693, 0.04518, 0.4383, 0.0485, 0.8421, 0.04863, 0.8733, 0.04532, 0.8733, 0.04522, 0.8421, 0.01062, 0.4692, 0.01059, 0.4382, 0.01382, 0.4382, 0.01387, 0.4692, 0.01043, 0.8733, 0.01041, 0.8421, 0.01368, 0.8421, 0.01373, 0.8733, 0.04858, 0.4071, 0.04844, 0.4383, 0.04518, 0.4383, 0.0453, 0.4071, 0.04834, 0.8109, 0.0485, 0.8421, 0.04522, 0.8421, 0.04511, 0.8109, 0.04843, 0.2513, 0.04837, 0.2824, 0.04511, 0.2824, 0.04514, 0.2513, 0.01059, 0.4382, 0.01053, 0.407, 0.0138, 0.4071, 0.01382, 0.4382, 0.01041, 0.8421, 0.01049, 0.8109, 0.01375, 0.8109, 0.01368, 0.8421, 0.01052, 0.2823, 0.0105, 0.2512, 0.01379, 0.2512, 0.01375, 0.2823, 0.04866, 0.3758, 0.04858, 0.4071, 0.0453, 0.4071, 0.04535, 0.3758, 0.04833, 0.7799, 0.04834, 0.8109, 0.04511, 0.8109, 0.04508, 0.7799, 0.04842, 0.1891, 0.04841, 0.2202, 0.04518, 0.2202, 0.04515, 0.1891, 0.01053, 0.407, 0.01045, 0.3758, 0.01376, 0.3758, 0.0138, 0.4071, 0.01049, 0.8109, 0.0105, 0.7799, 0.01372, 0.7799, 0.01375, 0.8109, 0.01056, 0.2202, 0.01055, 0.1892, 0.01378, 0.1891, 0.01382, 0.2202, 0.04853, 0.3445, 0.04866, 0.3758, 0.04535, 0.3758, 0.04526, 0.3445, 0.0484, 0.7489, 0.04833, 0.7799, 0.04508, 0.7799, 0.04511, 0.7489, 0.0485, 0.158, 0.04842, 0.1891, 0.04515, 0.1891, 0.04523, 0.158, 0.01045, 0.3758, 0.01043, 0.3446, 0.0137, 0.3446, 0.01376, 0.3758, 0.0105, 0.7799, 0.01048, 0.7488, 0.01376, 0.7488, 0.01372, 0.7799, 0.01055, 0.1892, 0.0104, 0.158, 0.01367, 0.158, 0.01378, 0.1891, 0.04838, 0.3134, 0.04853, 0.3445, 0.04526, 0.3445, 0.04515, 0.3134, 0.04838, 0.7178, 0.0484, 0.7489, 0.04511, 0.7489, 0.04515, 0.7178, 0.04848, 0.1267, 0.0485, 0.158, 0.04523, 0.158, 0.04518, 0.1267, 0.01043, 0.3446, 0.01051, 0.3134, 0.01378, 0.3134, 0.0137, 0.3446, 0.01048, 0.7488, 0.01054, 0.7177, 0.01379, 0.7177, 0.01376, 0.7488, 0.0104, 0.158, 0.01026, 0.1267, 0.01358, 0.1267, 0.01367, 0.158, 0.04837, 0.2824, 0.04838, 0.3134, 0.04515, 0.3134, 0.04511, 0.2824, 0.04839, 0.6867, 0.04838, 0.7178, 0.04515, 0.7178, 0.04512, 0.6867, 0.04841, 0.09548, 0.04848, 0.1267, 0.04518, 0.1267, 0.04514, 0.09547, 0.01051, 0.3134, 0.01052, 0.2823, 0.01375, 0.2823, 0.01378, 0.3134, 0.01054, 0.7177, 0.01053, 0.6867, 0.01376, 0.6867, 0.01379, 0.7177, 0.01026, 0.1267, 0.01034, 0.09542, 0.01362, 0.09542, 0.01358, 0.1267, 0.006533, 0.2202, 0.006431, 0.2512, 0.001402, 0.2512, 0.001509, 0.2202, 0.04846, 0.6556, 0.04839, 0.6867, 0.04512, 0.6867, 0.04519, 0.6556, 0.04838, 0.06428, 0.04841, 0.09548, 0.04514, 0.09547, 0.04514, 0.06427, 0.05252, 0.2202, 0.0525, 0.1892, 0.05754, 0.1892, 0.05755, 0.2202, 0.01053, 0.6867, 0.01038, 0.6556, 0.01365, 0.6556, 0.01376, 0.6867, 0.01034, 0.09542, 0.01043, 0.0642, 0.0137, 0.06419, 0.01362, 0.09542, 0.04845, 0.6243, 0.04846, 0.6556, 0.04519, 0.6556, 0.04514, 0.6243, 0.04851, 0.03305, 0.04838, 0.06428, 0.04514, 0.06427, 0.0452, 0.03299, 0.01038, 0.6556, 0.01024, 0.6243, 0.01355, 0.6243, 0.01365, 0.6556, 0.01043, 0.0642, 0.01037, 0.03303, 0.01364, 0.03296, 0.0137, 0.06419, 0.04837, 0.5931, 0.04845, 0.6243, 0.04514, 0.6243, 0.0451, 0.5931, 0.04968, 0.001564, 0.04851, 0.03305, 0.0452, 0.03299, 0.04633, 0.001107, 0.01024, 0.6243, 0.01033, 0.593, 0.0136, 0.593, 0.01355, 0.6243, 0.01037, 0.03303, 0.009073, 0.001716, 0.0124, 0.001244, 0.01364, 0.03296, 0.0483, 0.562, 0.04837, 0.5931, 0.0451, 0.5931, 0.04508, 0.562, 0.04852, 0.967, 0.04982, 0.9983, 0.04649, 0.9988, 0.04525, 0.9671, 0.01033, 0.593, 0.01046, 0.5619, 0.01372, 0.5619, 0.0136, 0.593, 0.009227, 0.9984, 0.0104, 0.967, 0.01371, 0.967, 0.01257, 0.9989, 0.03486, 0.2513, 0.03489, 0.2202, 0.03999, 0.2202, 0.03995, 0.2513, 0.03995, 0.2513, 0.03999, 0.2202, 0.04518, 0.2202, 0.04514, 0.2513, 0.0241, 0.2202, 0.02407, 0.2512, 0.01897, 0.2513, 0.019, 0.2202, 0.019, 0.2202, 0.01897, 0.2513, 0.01379, 0.2512, 0.01382, 0.2202, 0.03489, 0.2202, 0.03491, 0.1892, 0.04002, 0.1891, 0.03999, 0.2202, 0.03999, 0.2202, 0.04002, 0.1891, 0.04515, 0.1891, 0.04518, 0.2202, 0.02408, 0.1891, 0.0241, 0.2202, 0.019, 0.2202, 0.01898, 0.1891, 0.01898, 0.1891, 0.019, 0.2202, 0.01382, 0.2202, 0.01378, 0.1891, 0.03491, 0.1892, 0.03484, 0.158, 0.03996, 0.158, 0.04002, 0.1891, 0.04002, 0.1891, 0.03996, 0.158, 0.04523, 0.158, 0.04515, 0.1891, 0.02401, 0.158, 0.02408, 0.1891, 0.01898, 0.1891, 0.01889, 0.158, 0.01889, 0.158, 0.01898, 0.1891, 0.01378, 0.1891, 0.01367, 0.158, 0.03484, 0.158, 0.03483, 0.1267, 0.03996, 0.1267, 0.03996, 0.158, 0.03996, 0.158, 0.03996, 0.1267, 0.04518, 0.1267, 0.04523, 0.158, 0.02399, 0.1267, 0.02401, 0.158, 0.01889, 0.158, 0.01886, 0.1267, 0.01886, 0.1267, 0.01889, 0.158, 0.01367, 0.158, 0.01358, 0.1267, 0.03483, 0.1267, 0.0348, 0.09548, 0.03993, 0.09547, 0.03996, 0.1267, 0.03996, 0.1267, 0.03993, 0.09547, 0.04514, 0.09547, 0.04518, 0.1267, 0.02396, 0.09543, 0.02399, 0.1267, 0.01886, 0.1267, 0.01884, 0.09542, 0.01884, 0.09542, 0.01886, 0.1267, 0.01358, 0.1267, 0.01362, 0.09542, 0.0348, 0.09548, 0.03481, 0.06426, 0.03993, 0.06426, 0.03993, 0.09547, 0.03993, 0.09547, 0.03993, 0.06426, 0.04514, 0.06427, 0.04514, 0.09547, 0.02402, 0.06419, 0.02396, 0.09543, 0.01884, 0.09542, 0.01891, 0.06419, 0.01891, 0.06419, 0.01884, 0.09542, 0.01362, 0.09542, 0.0137, 0.06419, 0.03481, 0.06426, 0.03482, 0.03287, 0.03998, 0.03292, 0.03993, 0.06426, 0.03993, 0.06426, 0.03998, 0.03292, 0.0452, 0.03299, 0.04514, 0.06427, 0.02396, 0.03281, 0.02402, 0.06419, 0.01891, 0.06419, 0.01882, 0.03288, 0.01882, 0.03288, 0.01891, 0.06419, 0.0137, 0.06419, 0.01364, 0.03296, 0.03482, 0.03287, 0.0354, 8.483e-05, 0.04089, 0.0004163, 0.03998, 0.03292, 0.03998, 0.03292, 0.04089, 0.0004163, 0.04633, 0.001107, 0.0452, 0.03299, 0.02333, 0.000199, 0.02396, 0.03281, 0.01882, 0.03288, 0.01787, 0.0005433, 0.01787, 0.0005433, 0.01882, 0.03288, 0.01364, 0.03296, 0.0124, 0.001244, 0.03557, 0.9998, 0.03493, 0.9672, 0.04008, 0.9671, 0.04102, 0.9995, 0.04102, 0.9995, 0.04008, 0.9671, 0.04525, 0.9671, 0.04649, 0.9988, 0.02408, 0.9671, 0.0235, 0.9999, 0.01802, 0.9996, 0.01892, 0.9671, 0.01892, 0.9671, 0.01802, 0.9996, 0.01257, 0.9989, 0.01371, 0.967, 0.03493, 0.9672, 0.03487, 0.9358, 0.03999, 0.9358, 0.04008, 0.9671, 0.04008, 0.9671, 0.03999, 0.9358, 0.04519, 0.9358, 0.04525, 0.9671, 0.02409, 0.9358, 0.02408, 0.9671, 0.01892, 0.9671, 0.01897, 0.9358, 0.01897, 0.9358, 0.01892, 0.9671, 0.01371, 0.967, 0.01377, 0.9358, 0.03487, 0.9358, 0.03494, 0.9046, 0.04006, 0.9046, 0.03999, 0.9358, 0.03999, 0.9358, 0.04006, 0.9046, 0.04528, 0.9046, 0.04519, 0.9358, 0.0241, 0.9046, 0.02409, 0.9358, 0.01897, 0.9358, 0.01898, 0.9046, 0.01898, 0.9046, 0.01897, 0.9358, 0.01377, 0.9358, 0.01377, 0.9046, 0.03494, 0.9046, 0.03491, 0.8734, 0.04004, 0.8733, 0.04006, 0.9046, 0.04006, 0.9046, 0.04004, 0.8733, 0.04532, 0.8733, 0.04528, 0.9046, 0.02408, 0.8733, 0.0241, 0.9046, 0.01898, 0.9046, 0.01895, 0.8733, 0.01895, 0.8733, 0.01898, 0.9046, 0.01377, 0.9046, 0.01373, 0.8733, 0.03491, 0.8734, 0.03489, 0.8421, 0.04001, 0.8421, 0.04004, 0.8733, 0.04004, 0.8733, 0.04001, 0.8421, 0.04522, 0.8421, 0.04532, 0.8733, 0.02406, 0.8421, 0.02408, 0.8733, 0.01895, 0.8733, 0.01895, 0.8421, 0.01895, 0.8421, 0.01895, 0.8733, 0.01373, 0.8733, 0.01368, 0.8421, 0.03489, 0.8421, 0.03482, 0.811, 0.03992, 0.8109, 0.04001, 0.8421, 0.04001, 0.8421, 0.03992, 0.8109, 0.04511, 0.8109, 0.04522, 0.8421, 0.024, 0.8109, 0.02406, 0.8421, 0.01895, 0.8421, 0.01889, 0.8109, 0.01889, 0.8109, 0.01895, 0.8421, 0.01368, 0.8421, 0.01375, 0.8109, 0.03482, 0.811, 0.0348, 0.7799, 0.0399, 0.7799, 0.03992, 0.8109, 0.03992, 0.8109, 0.0399, 0.7799, 0.04508, 0.7799, 0.04511, 0.8109, 0.02401, 0.7799, 0.024, 0.8109, 0.01889, 0.8109, 0.01891, 0.7799, 0.01891, 0.7799, 0.01889, 0.8109, 0.01375, 0.8109, 0.01372, 0.7799, 0.0348, 0.7799, 0.03483, 0.7489, 0.03992, 0.7489, 0.0399, 0.7799, 0.0399, 0.7799, 0.03992, 0.7489, 0.04511, 0.7489, 0.04508, 0.7799, 0.02404, 0.7488, 0.02401, 0.7799, 0.01891, 0.7799, 0.01895, 0.7488, 0.01895, 0.7488, 0.01891, 0.7799, 0.01372, 0.7799, 0.01376, 0.7488, 0.03483, 0.7489, 0.03486, 0.7178, 0.03996, 0.7178, 0.03992, 0.7489, 0.03992, 0.7489, 0.03996, 0.7178, 0.04515, 0.7178, 0.04511, 0.7489, 0.02407, 0.7177, 0.02404, 0.7488, 0.01895, 0.7488, 0.01898, 0.7177, 0.01898, 0.7177, 0.01895, 0.7488, 0.01376, 0.7488, 0.01379, 0.7177, 0.03486, 0.7178, 0.03488, 0.6867, 0.03999, 0.6867, 0.03996, 0.7178, 0.03996, 0.7178, 0.03999, 0.6867, 0.04512, 0.6867, 0.04515, 0.7178, 0.02405, 0.6867, 0.02407, 0.7177, 0.01898, 0.7177, 0.01895, 0.6867, 0.01895, 0.6867, 0.01898, 0.7177, 0.01379, 0.7177, 0.01376, 0.6867, 0.03488, 0.6867, 0.03481, 0.6556, 0.03993, 0.6556, 0.03999, 0.6867, 0.03999, 0.6867, 0.03993, 0.6556, 0.04519, 0.6556, 0.04512, 0.6867, 0.02398, 0.6556, 0.02405, 0.6867, 0.01895, 0.6867, 0.01886, 0.6556, 0.01886, 0.6556, 0.01895, 0.6867, 0.01376, 0.6867, 0.01365, 0.6556, 0.03481, 0.6556, 0.0348, 0.6243, 0.03992, 0.6243, 0.03993, 0.6556, 0.03993, 0.6556, 0.03992, 0.6243, 0.04514, 0.6243, 0.04519, 0.6556, 0.02396, 0.6243, 0.02398, 0.6556, 0.01886, 0.6556, 0.01884, 0.6243, 0.01884, 0.6243, 0.01886, 0.6556, 0.01365, 0.6556, 0.01355, 0.6243, 0.0348, 0.6243, 0.03477, 0.5931, 0.03989, 0.5931, 0.03992, 0.6243, 0.03992, 0.6243, 0.03989, 0.5931, 0.0451, 0.5931, 0.04514, 0.6243, 0.02393, 0.593, 0.02396, 0.6243, 0.01884, 0.6243, 0.01881, 0.593, 0.01881, 0.593, 0.01884, 0.6243, 0.01355, 0.6243, 0.0136, 0.593, 0.03477, 0.5931, 0.03479, 0.562, 0.03989, 0.562, 0.03989, 0.5931, 0.03989, 0.5931, 0.03989, 0.562, 0.04508, 0.562, 0.0451, 0.5931, 0.024, 0.5619, 0.02393, 0.593, 0.01881, 0.593, 0.01891, 0.5619, 0.01891, 0.5619, 0.01881, 0.593, 0.0136, 0.593, 0.01372, 0.5619, 0.03479, 0.562, 0.03479, 0.531, 0.03987, 0.531, 0.03989, 0.562, 0.03989, 0.562, 0.03987, 0.531, 0.04503, 0.531, 0.04508, 0.562, 0.02402, 0.5309, 0.024, 0.5619, 0.01891, 0.5619, 0.01895, 0.5309, 0.01895, 0.5309, 0.01891, 0.5619, 0.01372, 0.5619, 0.01384, 0.5309, 0.03479, 0.531, 0.03481, 0.5001, 0.03987, 0.5001, 0.03987, 0.531, 0.03987, 0.531, 0.03987, 0.5001, 0.04502, 0.5001, 0.04503, 0.531, 0.02409, 0.5001, 0.02402, 0.5309, 0.01895, 0.5309, 0.01903, 0.5001, 0.01903, 0.5001, 0.01895, 0.5309, 0.01384, 0.5309, 0.01388, 0.5, 0.03481, 0.5001, 0.03488, 0.4692, 0.03995, 0.4692, 0.03987, 0.5001, 0.03987, 0.5001, 0.03995, 0.4692, 0.04506, 0.4693, 0.04502, 0.5001, 0.02411, 0.4692, 0.02409, 0.5001, 0.01903, 0.5001, 0.01903, 0.4692, 0.01903, 0.4692, 0.01903, 0.5001, 0.01388, 0.5, 0.01387, 0.4692, 0.03488, 0.4692, 0.0349, 0.4382, 0.03999, 0.4383, 0.03995, 0.4692, 0.03995, 0.4692, 0.03999, 0.4383, 0.04518, 0.4383, 0.04506, 0.4693, 0.02411, 0.4382, 0.02411, 0.4692, 0.01903, 0.4692, 0.01901, 0.4382, 0.01901, 0.4382, 0.01903, 0.4692, 0.01387, 0.4692, 0.01382, 0.4382, 0.0349, 0.4382, 0.03497, 0.4071, 0.04009, 0.4071, 0.03999, 0.4383, 0.03999, 0.4383, 0.04009, 0.4071, 0.0453, 0.4071, 0.04518, 0.4383, 0.02413, 0.407, 0.02411, 0.4382, 0.01901, 0.4382, 0.01901, 0.4071, 0.01901, 0.4071, 0.01901, 0.4382, 0.01382, 0.4382, 0.0138, 0.4071, 0.03497, 0.4071, 0.03494, 0.3758, 0.04007, 0.3758, 0.04009, 0.4071, 0.04009, 0.4071, 0.04007, 0.3758, 0.04535, 0.3758, 0.0453, 0.4071, 0.0241, 0.3758, 0.02413, 0.407, 0.01901, 0.4071, 0.01898, 0.3758, 0.01898, 0.3758, 0.01901, 0.4071, 0.0138, 0.4071, 0.01376, 0.3758, 0.03494, 0.3758, 0.03492, 0.3446, 0.04004, 0.3445, 0.04007, 0.3758, 0.04007, 0.3758, 0.04004, 0.3445, 0.04526, 0.3445, 0.04535, 0.3758, 0.02409, 0.3446, 0.0241, 0.3758, 0.01898, 0.3758, 0.01897, 0.3446, 0.01897, 0.3446, 0.01898, 0.3758, 0.01376, 0.3758, 0.0137, 0.3446, 0.03492, 0.3446, 0.03485, 0.3134, 0.03995, 0.3134, 0.04004, 0.3445, 0.04004, 0.3445, 0.03995, 0.3134, 0.04515, 0.3134, 0.04526, 0.3445, 0.02402, 0.3134, 0.02409, 0.3446, 0.01897, 0.3446, 0.01891, 0.3134, 0.01891, 0.3134, 0.01897, 0.3446, 0.0137, 0.3446, 0.01378, 0.3134, 0.03485, 0.3134, 0.03483, 0.2824, 0.03993, 0.2824, 0.03995, 0.3134, 0.03995, 0.3134, 0.03993, 0.2824, 0.04511, 0.2824, 0.04515, 0.3134, 0.02404, 0.2823, 0.02402, 0.3134, 0.01891, 0.3134, 0.01894, 0.2823, 0.01894, 0.2823, 0.01891, 0.3134, 0.01378, 0.3134, 0.01375, 0.2823, 0.03483, 0.2824, 0.03486, 0.2513, 0.03995, 0.2513, 0.03993, 0.2824, 0.03993, 0.2824, 0.03995, 0.2513, 0.04514, 0.2513, 0.04511, 0.2824, 0.02407, 0.2512, 0.02404, 0.2823, 0.01894, 0.2823, 0.01897, 0.2513, 0.01897, 0.2513, 0.01894, 0.2823, 0.01375, 0.2823, 0.01379, 0.2512, 0.0525, 0.2513, 0.05252, 0.2202, 0.05755, 0.2202, 0.05753, 0.2513, 0.04843, 0.2513, 0.04841, 0.2202, 0.05252, 0.2202, 0.0525, 0.2513, 0.01056, 0.2202, 0.0105, 0.2512, 0.006431, 0.2512, 0.006533, 0.2202, 0.04841, 0.2202, 0.04842, 0.1891, 0.0525, 0.1892, 0.05252, 0.2202, 0.01055, 0.1892, 0.01056, 0.2202, 0.006533, 0.2202, 0.006479, 0.1892, 0.04842, 0.1891, 0.0485, 0.158, 0.05258, 0.158, 0.0525, 0.1892, 0.0104, 0.158, 0.01055, 0.1892, 0.006479, 0.1892, 0.006308, 0.158, 0.0485, 0.158, 0.04848, 0.1267, 0.05254, 0.1267, 0.05258, 0.158, 0.01026, 0.1267, 0.0104, 0.158, 0.006308, 0.158, 0.006166, 0.1267, 0.04848, 0.1267, 0.04841, 0.09548, 0.0525, 0.09547, 0.05254, 0.1267, 0.01034, 0.09542, 0.01026, 0.1267, 0.006166, 0.1267, 0.006245, 0.0954, 0.04841, 0.09548, 0.04838, 0.06428, 0.0525, 0.06429, 0.0525, 0.09547, 0.01043, 0.0642, 0.01034, 0.09542, 0.006245, 0.0954, 0.006316, 0.0642, 0.04838, 0.06428, 0.04851, 0.03305, 0.05262, 0.03313, 0.0525, 0.06429, 0.01037, 0.03303, 0.01043, 0.0642, 0.006316, 0.0642, 0.006273, 0.03312, 0.04851, 0.03305, 0.04968, 0.001564, 0.05375, 0.002003, 0.05262, 0.03313, 0.009073, 0.001716, 0.01037, 0.03303, 0.006273, 0.03312, 0.005029, 0.002174, 0.04982, 0.9983, 0.04852, 0.967, 0.05262, 0.9669, 0.05386, 0.9978, 0.0104, 0.967, 0.009227, 0.9984, 0.005158, 0.998, 0.006291, 0.9669, 0.04852, 0.967, 0.04846, 0.9358, 0.05257, 0.9358, 0.05262, 0.9669, 0.01053, 0.9357, 0.0104, 0.967, 0.006291, 0.9669, 0.006409, 0.9357, 0.04846, 0.9358, 0.04855, 0.9046, 0.05265, 0.9046, 0.05257, 0.9358, 0.0105, 0.9046, 0.01053, 0.9357, 0.006409, 0.9357, 0.006411, 0.9046, 0.04855, 0.9046, 0.04863, 0.8733, 0.05273, 0.8733, 0.05265, 0.9046, 0.01043, 0.8733, 0.0105, 0.9046, 0.006411, 0.9046, 0.006374, 0.8733, 0.04863, 0.8733, 0.0485, 0.8421, 0.05258, 0.842, 0.05273, 0.8733, 0.01041, 0.8421, 0.01043, 0.8733, 0.006374, 0.8733, 0.006326, 0.8421, 0.0485, 0.8421, 0.04834, 0.8109, 0.05241, 0.8109, 0.05258, 0.842, 0.01049, 0.8109, 0.01041, 0.8421, 0.006326, 0.8421, 0.006412, 0.8109, 0.04834, 0.8109, 0.04833, 0.7799, 0.05236, 0.7799, 0.05241, 0.8109, 0.0105, 0.7799, 0.01049, 0.8109, 0.006412, 0.8109, 0.006386, 0.7799, 0.04833, 0.7799, 0.0484, 0.7489, 0.05246, 0.7489, 0.05236, 0.7799, 0.01048, 0.7488, 0.0105, 0.7799, 0.006386, 0.7799, 0.00641, 0.7488, 0.0484, 0.7489, 0.04838, 0.7178, 0.05249, 0.7178, 0.05246, 0.7489, 0.01054, 0.7177, 0.01048, 0.7488, 0.00641, 0.7488, 0.006512, 0.7177, 0.04838, 0.7178, 0.04839, 0.6867, 0.05246, 0.6867, 0.05249, 0.7178, 0.01053, 0.6867, 0.01054, 0.7177, 0.006512, 0.7177, 0.006458, 0.6867, 0.04839, 0.6867, 0.04846, 0.6556, 0.05255, 0.6556, 0.05246, 0.6867, 0.01038, 0.6556, 0.01053, 0.6867, 0.006458, 0.6867, 0.006288, 0.6556, 0.04846, 0.6556, 0.04845, 0.6243, 0.0525, 0.6243, 0.05255, 0.6556, 0.01024, 0.6243, 0.01038, 0.6556, 0.006288, 0.6556, 0.006146, 0.6243, 0.04845, 0.6243, 0.04837, 0.5931, 0.05245, 0.5931, 0.0525, 0.6243, 0.01033, 0.593, 0.01024, 0.6243, 0.006146, 0.6243, 0.006235, 0.593, 0.04837, 0.5931, 0.0483, 0.562, 0.05241, 0.5619, 0.05245, 0.5931, 0.01046, 0.5619, 0.01033, 0.593, 0.006235, 0.593, 0.006356, 0.5618, 0.0483, 0.562, 0.04828, 0.531, 0.05233, 0.531, 0.05241, 0.5619, 0.01063, 0.5309, 0.01046, 0.5619, 0.006356, 0.5618, 0.006581, 0.5309, 0.04828, 0.531, 0.04829, 0.5001, 0.05228, 0.5001, 0.05233, 0.531, 0.01062, 0.5, 0.01063, 0.5309, 0.006581, 0.5309, 0.006616, 0.5, 0.04829, 0.5001, 0.04827, 0.4693, 0.05232, 0.4693, 0.05228, 0.5001, 0.01062, 0.4692, 0.01062, 0.5, 0.006616, 0.5, 0.006574, 0.4692, 0.04827, 0.4693, 0.04844, 0.4383, 0.05255, 0.4383, 0.05232, 0.4693, 0.01059, 0.4382, 0.01062, 0.4692, 0.006574, 0.4692, 0.006487, 0.4382, 0.04844, 0.4383, 0.04858, 0.4071, 0.05267, 0.4071, 0.05255, 0.4383, 0.01053, 0.407, 0.01059, 0.4382, 0.006487, 0.4382, 0.006444, 0.4071, 0.04858, 0.4071, 0.04866, 0.3758, 0.05276, 0.3758, 0.05267, 0.4071, 0.01045, 0.3758, 0.01053, 0.407, 0.006444, 0.4071, 0.006397, 0.3758, 0.04866, 0.3758, 0.04853, 0.3445, 0.05262, 0.3445, 0.05276, 0.3758, 0.01043, 0.3446, 0.01045, 0.3758, 0.006397, 0.3758, 0.006347, 0.3446, 0.04853, 0.3445, 0.04838, 0.3134, 0.05245, 0.3134, 0.05262, 0.3445, 0.01051, 0.3134, 0.01043, 0.3446, 0.006347, 0.3446, 0.006433, 0.3134, 0.04838, 0.3134, 0.04837, 0.2824, 0.0524, 0.2824, 0.05245, 0.3134, 0.01052, 0.2823, 0.01051, 0.3134, 0.006433, 0.3134, 0.006407, 0.2823, 0.04837, 0.2824, 0.04843, 0.2513, 0.0525, 0.2513, 0.0524, 0.2824, 0.0105, 0.2512, 0.01052, 0.2823, 0.006407, 0.2823, 0.006431, 0.2512, 0.04841, 0.2202, 0.04843, 0.2513, 0.04514, 0.2513, 0.04518, 0.2202])
me_cylinder.materials.append(mat_weathered_brown_planks)
me_cylinder.materials.append(mat_metal)
me_cylinder.auto_texspace = False
me_cylinder.update()
me_cylinder_001 = bpy.data.meshes.new('Cylinder.001')
me_cylinder_001.from_pydata([(-0.12, 0.02, -0.07), (-0.12, 0.02, -0.01), (-0.1059, 0.01414, -0.07), (-0.1059, 0.01414, -0.01), (-0.1, 0.0, -0.07), (-0.1, 0.0, -0.01), (-0.1059, -0.01414, -0.07), (-0.1059, -0.01414, -0.01), (-0.12, -0.02, -0.07), (-0.12, -0.02, -0.01), (-0.1341, -0.01414, -0.07), (-0.1341, -0.01414, -0.01), (-0.14, 0.0, -0.07), (-0.14, 0.0, -0.01), (-0.1341, 0.01414, -0.07), (-0.1341, 0.01414, -0.01), (-0.117, 0.02, -0.08531), (-0.1039, 0.01414, -0.0799), (-0.09848, 0.0, -0.07765), (-0.1039, -0.01414, -0.0799), (-0.117, -0.02, -0.08531), (-0.13, -0.01414, -0.09072), (-0.1354, 0.0, -0.09296), (-0.13, 0.01414, -0.09072), (-0.1083, 0.02, -0.09828), (-0.09828, 0.01414, -0.08828), (-0.09414, 0.0, -0.08414), (-0.09828, -0.01414, -0.08828), (-0.1083, -0.02, -0.09828), (-0.1183, -0.01414, -0.1083), (-0.1224, 0.0, -0.1124), (-0.1183, 0.01414, -0.1083), (-0.09531, 0.02, -0.107), (-0.0899, 0.01414, -0.09389), (-0.08765, 0.0, -0.08848), (-0.0899, -0.01414, -0.09389), (-0.09531, -0.02, -0.107), (-0.1007, -0.01414, -0.12), (-0.103, 0.0, -0.1254), (-0.1007, 0.01414, -0.12), (-0.08, 0.01414, -0.09586), (-0.08, -0.01414, -0.1241), (-0.08, 0.01414, -0.1241), (-0.08, 0.02, -0.11), (-0.08, 0.0, -0.09), (-0.08, -0.01414, -0.09586), (-0.08, -0.02, -0.11), (-0.08, 0.0, -0.13), (0.0, 0.02, -0.11), (0.0, 0.01414, -0.09586), (0.0, 0.0, -0.09), (0.0, -0.01414, -0.09586), (0.0, -0.02, -0.11), (0.0, -0.01414, -0.1241), (0.0, 0.0, -0.13), (0.0, 0.01414, -0.1241), (0.12, 0.02, -0.07), (0.12, 0.02, -0.01), (0.1059, 0.01414, -0.07), (0.1059, 0.01414, -0.01), (0.1, 0.0, -0.07), (0.1, 0.0, -0.01), (0.1059, -0.01414, -0.07), (0.1059, -0.01414, -0.01), (0.12, -0.02, -0.07), (0.12, -0.02, -0.01), (0.1341, -0.01414, -0.07), (0.1341, -0.01414, -0.01), (0.14, 0.0, -0.07), (0.14, 0.0, -0.01), (0.1341, 0.01414, -0.07), (0.1341, 0.01414, -0.01), (0.117, 0.02, -0.08531), (0.1039, 0.01414, -0.0799), (0.09848, 0.0, -0.07765), (0.1039, -0.01414, -0.0799), (0.117, -0.02, -0.08531), (0.13, -0.01414, -0.09072), (0.1354, 0.0, -0.09296), (0.13, 0.01414, -0.09072), (0.1083, 0.02, -0.09828), (0.09828, 0.01414, -0.08828), (0.09414, 0.0, -0.08414), (0.09828, -0.01414, -0.08828), (0.1083, -0.02, -0.09828), (0.1183, -0.01414, -0.1083), (0.1224, 0.0, -0.1124), (0.1183, 0.01414, -0.1083), (0.09531, 0.02, -0.107), (0.0899, 0.01414, -0.09389), (0.08765, 0.0, -0.08848), (0.0899, -0.01414, -0.09389), (0.09531, -0.02, -0.107), (0.1007, -0.01414, -0.12), (0.103, 0.0, -0.1254), (0.1007, 0.01414, -0.12), (0.08, 0.01414, -0.09586), (0.08, -0.01414, -0.1241), (0.08, 0.01414, -0.1241), (0.08, 0.02, -0.11), (0.08, 0.0, -0.09), (0.08, -0.01414, -0.09586), (0.08, -0.02, -0.11), (0.08, 0.0, -0.13)], [], [(0, 1, 3, 2), (2, 3, 5, 4), (4, 5, 7, 6), (6, 7, 9, 8), (8, 9, 11, 10), (10, 11, 13, 12), (12, 13, 15, 14), (14, 15, 1, 0), (6, 8, 20, 19), (12, 14, 23, 22), (2, 4, 18, 17), (8, 10, 21, 20), (14, 0, 16, 23), (0, 2, 17, 16), (4, 6, 19, 18), (10, 12, 22, 21), (22, 23, 31, 30), (20, 21, 29, 28), (18, 19, 27, 26), (16, 17, 25, 24), (23, 16, 24, 31), (21, 22, 30, 29), (19, 20, 28, 27), (17, 18, 26, 25), (29, 30, 38, 37), (27, 28, 36, 35), (25, 26, 34, 33), (30, 31, 39, 38), (28, 29, 37, 36), (26, 27, 35, 34), (24, 25, 33, 32), (31, 24, 32, 39), (32, 33, 40, 43), (39, 32, 43, 42), (37, 38, 47, 41), (35, 36, 46, 45), (33, 34, 44, 40), (38, 39, 42, 47), (36, 37, 41, 46), (34, 35, 45, 44), (42, 43, 48, 55), (41, 47, 54, 53), (45, 46, 52, 51), (40, 44, 50, 49), (47, 42, 55, 54), (46, 41, 53, 52), (44, 45, 51, 50), (43, 40, 49, 48), (56, 58, 59, 57), (58, 60, 61, 59), (60, 62, 63, 61), (62, 64, 65, 63), (64, 66, 67, 65), (66, 68, 69, 67), (68, 70, 71, 69), (70, 56, 57, 71), (62, 75, 76, 64), (68, 78, 79, 70), (58, 73, 74, 60), (64, 76, 77, 66), (70, 79, 72, 56), (56, 72, 73, 58), (60, 74, 75, 62), (66, 77, 78, 68), (78, 86, 87, 79), (76, 84, 85, 77), (74, 82, 83, 75), (72, 80, 81, 73), (79, 87, 80, 72), (77, 85, 86, 78), (75, 83, 84, 76), (73, 81, 82, 74), (85, 93, 94, 86), (83, 91, 92, 84), (81, 89, 90, 82), (86, 94, 95, 87), (84, 92, 93, 85), (82, 90, 91, 83), (80, 88, 89, 81), (87, 95, 88, 80), (88, 99, 96, 89), (95, 98, 99, 88), (93, 97, 103, 94), (91, 101, 102, 92), (89, 96, 100, 90), (94, 103, 98, 95), (92, 102, 97, 93), (90, 100, 101, 91), (98, 55, 48, 99), (97, 53, 54, 103), (101, 51, 52, 102), (96, 49, 50, 100), (103, 54, 55, 98), (102, 52, 53, 97), (100, 50, 51, 101), (99, 48, 49, 96)])
me_cylinder_001.polygons.foreach_set('use_smooth', [True] * 96)
_uv = me_cylinder_001.uv_layers.new(name='UVMap')
_uv.uv.foreach_set('vector', [0.2424, 0.1635, 0.2629, 0.006898, 0.3057, 0.01255, 0.2822, 0.1777, 0.2822, 0.1777, 0.3057, 0.01255, 0.3495, 0.01865, 0.3256, 0.19, 0.02514, 0.189, 5.909e-05, 0.01483, 0.0439, 0.008723, 0.06856, 0.1778, 0.06856, 0.1778, 0.0439, 0.008723, 0.08804, 0.003553, 0.1067, 0.1638, 0.1067, 0.1638, 0.08804, 0.003553, 0.1324, 0.000449, 0.1417, 0.1547, 0.1417, 0.1547, 0.1324, 0.000449, 0.1765, 5.91e-05, 0.1739, 0.1512, 0.1739, 0.1512, 0.1765, 5.91e-05, 0.22, 0.002417, 0.2069, 0.1542, 0.2069, 0.1542, 0.22, 0.002417, 0.2629, 0.006898, 0.2424, 0.1635, 0.06856, 0.1778, 0.1067, 0.1638, 0.1148, 0.1996, 0.0744, 0.2061, 0.1739, 0.1512, 0.2069, 0.1542, 0.2023, 0.1967, 0.1746, 0.1955, 0.2822, 0.1777, 0.3256, 0.19, 0.3202, 0.2134, 0.2749, 0.206, 0.1067, 0.1638, 0.1417, 0.1547, 0.1467, 0.1962, 0.1148, 0.1996, 0.2069, 0.1542, 0.2424, 0.1635, 0.2338, 0.2004, 0.2023, 0.1967, 0.2424, 0.1635, 0.2822, 0.1777, 0.2749, 0.206, 0.2338, 0.2004, 0.02514, 0.189, 0.06856, 0.1778, 0.0744, 0.2061, 0.02977, 0.2121, 0.1417, 0.1547, 0.1739, 0.1512, 0.1746, 0.1955, 0.1467, 0.1962, 0.1746, 0.1955, 0.2023, 0.1967, 0.2004, 0.2345, 0.1742, 0.2348, 0.1148, 0.1996, 0.1467, 0.1962, 0.1478, 0.2342, 0.1177, 0.2343, 0.02977, 0.2121, 0.0744, 0.2061, 0.07805, 0.235, 0.03192, 0.2358, 0.2338, 0.2004, 0.2749, 0.206, 0.2716, 0.235, 0.232, 0.2351, 0.2023, 0.1967, 0.2338, 0.2004, 0.232, 0.2351, 0.2004, 0.2345, 0.1467, 0.1962, 0.1746, 0.1955, 0.1742, 0.2348, 0.1478, 0.2342, 0.0744, 0.2061, 0.1148, 0.1996, 0.1177, 0.2343, 0.07805, 0.235, 0.2749, 0.206, 0.3202, 0.2134, 0.3172, 0.2372, 0.2716, 0.235, 0.1478, 0.2342, 0.1742, 0.2348, 0.1741, 0.2734, 0.1469, 0.2716, 0.07805, 0.235, 0.1177, 0.2343, 0.1151, 0.2687, 0.07566, 0.2637, 0.2716, 0.235, 0.3172, 0.2372, 0.3169, 0.2609, 0.2718, 0.264, 0.1742, 0.2348, 0.2004, 0.2345, 0.2014, 0.2721, 0.1741, 0.2734, 0.1177, 0.2343, 0.1478, 0.2342, 0.1469, 0.2716, 0.1151, 0.2687, 0.03192, 0.2358, 0.07805, 0.235, 0.07566, 0.2637, 0.03133, 0.2594, 0.232, 0.2351, 0.2716, 0.235, 0.2718, 0.264, 0.2327, 0.2693, 0.2004, 0.2345, 0.232, 0.2351, 0.2327, 0.2693, 0.2014, 0.2721, 0.2327, 0.2693, 0.2718, 0.264, 0.2761, 0.2921, 0.2389, 0.3041, 0.2014, 0.2721, 0.2327, 0.2693, 0.2389, 0.3041, 0.2056, 0.3129, 0.1469, 0.2716, 0.1741, 0.2734, 0.1738, 0.3157, 0.1419, 0.3126, 0.07566, 0.2637, 0.1151, 0.2687, 0.1088, 0.3037, 0.07131, 0.2916, 0.2718, 0.264, 0.3169, 0.2609, 0.3191, 0.2843, 0.2761, 0.2921, 0.1741, 0.2734, 0.2014, 0.2721, 0.2056, 0.3129, 0.1738, 0.3157, 0.1151, 0.2687, 0.1469, 0.2716, 0.1419, 0.3126, 0.1088, 0.3037, 0.03133, 0.2594, 0.07566, 0.2637, 0.07131, 0.2916, 0.02852, 0.2828, 0.2056, 0.3129, 0.2389, 0.3041, 0.2513, 0.5012, 0.2126, 0.5012, 0.1419, 0.3126, 0.1738, 0.3157, 0.1737, 0.5011, 0.1347, 0.5011, 0.07131, 0.2916, 0.1088, 0.3037, 0.09522, 0.5011, 0.05502, 0.5011, 0.2761, 0.2921, 0.3191, 0.2843, 0.3323, 0.5013, 0.2913, 0.5012, 0.1738, 0.3157, 0.2056, 0.3129, 0.2126, 0.5012, 0.1737, 0.5011, 0.1088, 0.3037, 0.1419, 0.3126, 0.1347, 0.5011, 0.09522, 0.5011, 0.02852, 0.2828, 0.07131, 0.2916, 0.05502, 0.5011, 0.01382, 0.5011, 0.2389, 0.3041, 0.2761, 0.2921, 0.2913, 0.5012, 0.2513, 0.5012, 0.241, 0.8379, 0.2807, 0.8239, 0.3032, 0.9882, 0.2606, 0.9936, 0.2807, 0.8239, 0.3238, 0.8119, 0.3467, 0.9824, 0.3032, 0.9882, 0.02544, 0.8121, 0.06855, 0.8231, 0.04345, 0.9906, 5.91e-05, 0.9844, 0.06855, 0.8231, 0.1068, 0.8368, 0.08713, 0.9959, 0.04345, 0.9906, 0.1068, 0.8368, 0.1405, 0.8465, 0.131, 0.9993, 0.08713, 0.9959, 0.1405, 0.8465, 0.1727, 0.85, 0.1747, 0.9999, 0.131, 0.9993, 0.1727, 0.85, 0.2057, 0.8471, 0.2179, 0.9978, 0.1747, 0.9999, 0.2057, 0.8471, 0.241, 0.8379, 0.2606, 0.9936, 0.2179, 0.9978, 0.06855, 0.8231, 0.07408, 0.7952, 0.1139, 0.8014, 0.1068, 0.8368, 0.1727, 0.85, 0.1734, 0.8059, 0.2013, 0.8047, 0.2057, 0.8471, 0.2807, 0.8239, 0.2735, 0.7958, 0.3186, 0.7887, 0.3238, 0.8119, 0.1068, 0.8368, 0.1139, 0.8014, 0.146, 0.8051, 0.1405, 0.8465, 0.2057, 0.8471, 0.2013, 0.8047, 0.2326, 0.8012, 0.241, 0.8379, 0.241, 0.8379, 0.2326, 0.8012, 0.2735, 0.7958, 0.2807, 0.8239, 0.02544, 0.8121, 0.03, 0.7891, 0.07408, 0.7952, 0.06855, 0.8231, 0.1405, 0.8465, 0.146, 0.8051, 0.1734, 0.8059, 0.1727, 0.85, 0.1734, 0.8059, 0.1738, 0.767, 0.1996, 0.767, 0.2013, 0.8047, 0.1139, 0.8014, 0.1173, 0.7668, 0.1474, 0.7674, 0.146, 0.8051, 0.03, 0.7891, 0.03226, 0.7657, 0.07735, 0.7667, 0.07408, 0.7952, 0.2326, 0.8012, 0.231, 0.7667, 0.2704, 0.7667, 0.2735, 0.7958, 0.2013, 0.8047, 0.1996, 0.767, 0.231, 0.7667, 0.2326, 0.8012, 0.146, 0.8051, 0.1474, 0.7674, 0.1738, 0.767, 0.1734, 0.8059, 0.07408, 0.7952, 0.07735, 0.7667, 0.1173, 0.7668, 0.1139, 0.8014, 0.2735, 0.7958, 0.2704, 0.7667, 0.3158, 0.7651, 0.3186, 0.7887, 0.1474, 0.7674, 0.1466, 0.7302, 0.1737, 0.7286, 0.1738, 0.767, 0.07735, 0.7667, 0.07694, 0.7378, 0.1151, 0.733, 0.1173, 0.7668, 0.2704, 0.7667, 0.2705, 0.7375, 0.3159, 0.7415, 0.3158, 0.7651, 0.1738, 0.767, 0.1737, 0.7286, 0.2007, 0.7299, 0.1996, 0.767, 0.1173, 0.7668, 0.1151, 0.733, 0.1466, 0.7302, 0.1474, 0.7674, 0.03226, 0.7657, 0.03182, 0.7423, 0.07694, 0.7378, 0.07735, 0.7667, 0.231, 0.7667, 0.2319, 0.733, 0.2705, 0.7375, 0.2704, 0.7667, 0.1996, 0.767, 0.2007, 0.7299, 0.2319, 0.733, 0.231, 0.7667, 0.2319, 0.733, 0.2382, 0.6981, 0.2763, 0.7098, 0.2705, 0.7375, 0.2007, 0.7299, 0.2051, 0.6893, 0.2382, 0.6981, 0.2319, 0.733, 0.1466, 0.7302, 0.1418, 0.6894, 0.1735, 0.6864, 0.1737, 0.7286, 0.07694, 0.7378, 0.07095, 0.7103, 0.1089, 0.6984, 0.1151, 0.733, 0.2705, 0.7375, 0.2763, 0.7098, 0.3187, 0.7184, 0.3159, 0.7415, 0.1737, 0.7286, 0.1735, 0.6864, 0.2051, 0.6893, 0.2007, 0.7299, 0.1151, 0.733, 0.1089, 0.6984, 0.1418, 0.6894, 0.1466, 0.7302, 0.03182, 0.7423, 0.02872, 0.7193, 0.07095, 0.7103, 0.07694, 0.7378, 0.2051, 0.6893, 0.2126, 0.5012, 0.2513, 0.5012, 0.2382, 0.6981, 0.1418, 0.6894, 0.1347, 0.5011, 0.1737, 0.5011, 0.1735, 0.6864, 0.07095, 0.7103, 0.05502, 0.5011, 0.09522, 0.5011, 0.1089, 0.6984, 0.2763, 0.7098, 0.2913, 0.5012, 0.3323, 0.5013, 0.3187, 0.7184, 0.1735, 0.6864, 0.1737, 0.5011, 0.2126, 0.5012, 0.2051, 0.6893, 0.1089, 0.6984, 0.09522, 0.5011, 0.1347, 0.5011, 0.1418, 0.6894, 0.02872, 0.7193, 0.01382, 0.5011, 0.05502, 0.5011, 0.07095, 0.7103, 0.2382, 0.6981, 0.2513, 0.5012, 0.2913, 0.5012, 0.2763, 0.7098])
me_cylinder_001.materials.append(mat_metal)
me_cylinder_001.update()

# ---- objects
ob_cylinder = bpy.data.objects.new('Cylinder', me_cylinder)
ob_cylinder_001 = bpy.data.objects.new('Cylinder.001', me_cylinder_001)

# ---- transforms, parenting, visibility, modifiers, constraints
ob_cylinder.location = (0.0, 0.0, 0.0)
ob_cylinder.rotation_euler = (-0.0, 1.571, 0.0)
ob_cylinder_001.location = (0.0, 0.0, 0.0)
ob_cylinder_001.rotation_euler = (1.571, -4.371e-08, 1.571)

# ---- collection membership
col_collection.objects.link(ob_cylinder)
col_collection.objects.link(ob_cylinder_001)

# ---- scene / render settings (as saved in the file)
scene.frame_start = 1; scene.frame_end = 250; scene.frame_set(6)
scene.render.engine = 'CYCLES'
scene.cycles.sampling_pattern = 'TABULATED_SOBOL'
scene.eevee.use_gtao = True
scene.eevee.use_raytracing = True
scene.view_settings.view_transform = 'Filmic'
bpy.context.view_layer.update()

# ---- added for rendering (the .blend has no active camera and no usable light): camera, sun
cam_auto = bpy.data.cameras.new('AutoCamera')
cam_auto.lens = 50.0
cam_auto.sensor_width = 36.0
cam_auto.clip_end = 1000.0
ob_auto_camera = bpy.data.objects.new('AutoCamera', cam_auto)
scene.collection.objects.link(ob_auto_camera)
ob_auto_camera.location = (1.00719, -1.26863, 0.84575)
ob_auto_camera.rotation_euler = (1.09748, -7.21219e-08, 0.694738)
scene.camera = ob_auto_camera
light_auto_sun = bpy.data.lights.new('AutoSun', 'SUN')
light_auto_sun.energy = 3.0
light_auto_sun.angle = 0.0523599
ob_auto_sun = bpy.data.objects.new('AutoSun', light_auto_sun)
scene.collection.objects.link(ob_auto_sun)
ob_auto_sun.rotation_euler = (0.872665, 0.174533, 0.523599)
bpy.context.view_layer.update()
